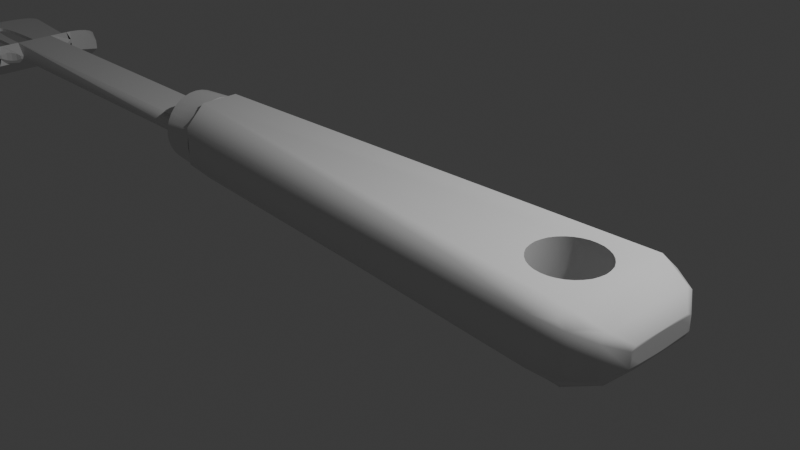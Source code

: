 # Source: espatula.blend  (saved by Blender 4.1.24; exported with 4.5.12 LTS)
import bpy
from mathutils import Matrix  # noqa: F401  (used for matrix-valued properties, if any)

bpy.ops.wm.read_factory_settings(use_empty=True)
scene = bpy.context.scene
scene.name = 'Scene'

# ---- collections
col_collection = bpy.data.collections.new('Collection'); scene.collection.children.link(col_collection)

# ---- world
world_world = bpy.data.worlds.new('World'); scene.world = world_world
world_world.use_nodes = True; world_world.node_tree.nodes.clear()
_N = world_world.node_tree.nodes; _L = world_world.node_tree.links
n0 = _N.new('ShaderNodeOutputWorld'); n0.name = 'World Output'; n0.location = (300, 300)
n1 = _N.new('ShaderNodeBackground'); n1.name = 'Background'; n1.location = (10, 300)
n1.inputs[0].default_value = (0.05088, 0.05088, 0.05088, 1.0)
_L.new(n1.outputs[0], n0.inputs[0])
n0.is_active_output = True
world_world.color = (0.05088, 0.05088, 0.05088)
world_world.use_sun_shadow = False
world_world.sun_shadow_jitter_overblur = 0.0

# ---- cameras
cam_camera = bpy.data.cameras.new('Camera')
cam_camera.clip_end = 100.0
cam_camera.ortho_scale = 7.314

# ---- lights
light_light = bpy.data.lights.new('Light', 'POINT')
light_light.transmission_factor = 0.0
light_light.energy = 1000.0
light_light.shadow_soft_size = 0.1
light_light.shadow_maximum_resolution = 0.006
light_light.use_absolute_resolution = True

# ---- meshes
me_cube_002 = bpy.data.meshes.new('Cube.002')
me_cube_002.from_pydata([(0.0991, -1.332, -4.061), (0.0991, 1.332, -4.061), (0.0991, 0.0, -4.061), (-2.428, -1.056, -4.061), (-2.428, 1.056, -4.061), (-2.453, -0.8294, -4.061), (-2.472, -0.5713, -4.061), (-2.484, -0.2912, -4.061), (-2.488, 0.0, -4.061), (-2.484, 0.2912, -4.061), (-2.472, 0.5713, -4.061), (-2.453, 0.8294, -4.061), (-2.428, 1.056, -3.681), (-2.428, -1.056, -3.681), (-2.453, 0.8294, -3.681), (-2.472, 0.5713, -3.681), (-2.484, 0.2912, -3.681), (-2.488, 0.0, -3.681), (-2.484, -0.2912, -3.681), (-2.472, -0.5713, -3.681), (-2.453, -0.8294, -3.681), (-2.137, -1.554, -4.061), (-2.397, -1.286, -4.061), (-2.18, -1.553, -4.061), (-2.224, -1.54, -4.061), (-2.266, -1.517, -4.061), (-2.304, -1.485, -4.061), (-2.338, -1.443, -4.061), (-2.365, -1.395, -4.061), (-2.385, -1.342, -4.061), (-2.397, -1.286, -3.681), (-2.137, -1.554, -3.681), (-2.385, -1.342, -3.681), (-2.365, -1.395, -3.681), (-2.338, -1.443, -3.681), (-2.304, -1.485, -3.681), (-2.266, -1.517, -3.681), (-2.224, -1.54, -3.681), (-2.18, -1.553, -3.681), (-2.397, 1.286, -4.061), (-2.137, 1.554, -4.061), (-2.385, 1.342, -4.061), (-2.365, 1.395, -4.061), (-2.338, 1.443, -4.061), (-2.304, 1.485, -4.061), (-2.266, 1.517, -4.061), (-2.224, 1.54, -4.061), (-2.18, 1.553, -4.061), (-2.137, 1.554, -3.681), (-2.397, 1.286, -3.681), (-2.18, 1.553, -3.681), (-2.224, 1.54, -3.681), (-2.266, 1.517, -3.681), (-2.304, 1.485, -3.681), (-2.338, 1.443, -3.681), (-2.365, 1.395, -3.681), (-2.385, 1.342, -3.681), (0.09748, -1.344, -4.059), (5.684, 0.4792, -3.759e-07), (0.09748, -1.344, -3.214), (5.696, 0.2309, 3.377), (0.09748, 1.344, -4.059), (5.199, 0.4422, -1.187e-07), (0.09748, 1.344, -3.214), (5.684, 0.4792, -3.759e-07), (0.9883, -0.5695, -1.0), (5.684, 0.47, 0.6673), (0.9883, -0.5695, 1.056), (5.696, 0.4732, 1.648), (0.9883, 0.5695, -1.0), (5.199, 0.4337, 0.6158), (0.9883, 0.5695, 1.056), (5.199, 0.4422, -1.187e-07), (0.5487, 1.206, -2.529), (5.684, 0.4428, 1.309), (0.3917, 0.0, -1.626), (5.684, 0.47, 0.6673), (0.5487, -1.206, -2.529), (5.199, 0.4086, 1.208), (0.09748, 0.0, -3.68), (5.696, 0.4732, -1.648), (5.684, 0.3985, 1.9), (5.696, 0.2309, -3.377), (5.199, 0.3677, 1.754), (5.199, 0.4337, 0.6158), (5.684, 0.3389, 2.419), (5.696, -0.4732, 1.648), (5.199, 0.3127, 2.232), (5.684, 0.4428, 1.309), (5.199, 0.4086, 1.208), (5.684, 0.2663, 2.844), (5.696, -0.2309, 3.377), (5.199, 0.2457, 2.624), (5.684, 0.1834, 3.16), (5.696, -0.2309, -3.377), (5.199, 0.1692, 2.916), (5.684, 0.3985, 1.9), (5.684, 0.0935, 3.355), (5.696, -0.4732, -1.648), (5.199, 0.08627, 3.096), (5.199, 0.3677, 1.754), (5.684, 9.7e-10, 3.421), (11.44, 0.6699, 2.778), (5.684, 0.3389, 2.419), (5.199, 2.047e-09, 3.156), (5.684, -0.0935, 3.355), (11.44, 0.6699, -2.778), (5.199, -0.08627, 3.096), (5.199, 0.3127, 2.232), (5.684, -0.1834, 3.16), (11.44, -0.6699, 2.778), (5.684, 0.2663, 2.844), (5.199, -0.1692, 2.916), (5.684, -0.2663, 2.844), (5.199, 0.2457, 2.624), (5.199, -0.2457, 2.624), (11.44, -0.6699, -2.778), (5.684, -0.3389, 2.419), (11.54, 0.7745, 1.716), (5.199, -0.3127, 2.232), (5.684, 0.1834, 3.16), (5.684, -0.3985, 1.9), (5.199, 0.1692, 2.916), (5.199, -0.3677, 1.754), (11.17, 0.8131, 1.887), (5.684, 0.0935, 3.355), (5.684, -0.4428, 1.309), (5.199, -0.4086, 1.208), (11.44, 0.7752, 2.076), (5.684, -0.47, 0.6673), (11.17, 0.8131, -1.887), (5.199, -0.4337, 0.6158), (5.199, 0.08627, 3.096), (5.684, -0.4792, -3.759e-07), (5.684, 9.7e-10, 3.421), (5.199, -0.4422, -1.187e-07), (11.54, 0.7745, -1.716), (11.44, 0.7752, -2.076), (5.684, -0.47, -0.6673), (5.199, 2.047e-09, 3.156), (5.199, -0.4337, -0.6158), (5.684, -0.0935, 3.355), (5.684, -0.4428, -1.309), (5.199, -0.4086, -1.208), (11.17, -0.8131, 1.887), (5.199, -0.08627, 3.096), (5.684, -0.3985, -1.9), (5.199, -0.3677, -1.754), (11.54, -0.7745, 1.716), (5.684, -0.3389, -2.419), (11.44, -0.7752, 2.076), (5.684, -0.1834, 3.16), (5.199, -0.3127, -2.232), (11.54, -0.7745, -1.716), (5.684, -0.2663, -2.844), (5.199, -0.2457, -2.624), (5.199, -0.1692, 2.916), (5.684, -0.1834, -3.16), (11.17, -0.8131, -1.887), (5.199, -0.1692, -2.916), (5.684, -0.2663, 2.844), (5.684, -0.0935, -3.355), (11.44, -0.7752, -2.076), (5.199, -0.08627, -3.096), (5.199, -0.2457, 2.624), (5.684, 9.7e-10, -3.421), (11.94, 0.4248, 0.5792), (5.684, -0.3389, 2.419), (5.199, 2.047e-09, -3.156), (5.684, 0.0935, -3.355), (11.79, 0.644, 1.273), (5.199, -0.3127, 2.232), (5.199, 0.08627, -3.096), (5.684, 0.1834, -3.16), (11.94, 0.3616, 0.8133), (5.199, 0.1692, -2.916), (5.684, -0.3985, 1.9), (5.684, 0.2663, -2.844), (5.199, -0.3677, 1.754), (5.199, 0.2457, -2.624), (11.79, 0.5542, 1.83), (5.684, -0.4428, 1.309), (5.684, 0.3389, -2.419), (5.199, 0.3127, -2.232), (11.94, 0.3616, -0.8133), (5.684, 0.3985, -1.9), (5.199, -0.4086, 1.208), (11.79, 0.5542, -1.83), (5.199, 0.3677, -1.754), (5.684, 0.4428, -1.309), (5.684, -0.47, 0.6673), (5.199, 0.4086, -1.208), (11.79, 0.644, -1.273), (5.199, -0.4337, 0.6158), (5.684, 0.47, -0.6673), (11.94, 0.4248, -0.5792), (5.199, 0.4337, -0.6158), (11.94, -0.3616, 0.8133), (5.684, -0.4792, -3.759e-07), (11.79, -0.5542, 1.83), (5.199, -0.4422, -1.187e-07), (5.684, -0.47, -0.6673), (11.79, -0.644, 1.273), (11.94, -0.4248, 0.5792), (5.199, -0.4337, -0.6158), (5.684, -0.4428, -1.309), (11.94, -0.4248, -0.5792), (11.79, -0.644, -1.273), (5.199, -0.4086, -1.208), (11.94, -0.3616, -0.8133), (5.684, -0.3985, -1.9), (11.79, -0.5542, -1.83), (5.199, -0.3677, -1.754), (10.54, 1.12e-09, 2.876), (5.684, -0.3389, -2.419), (10.55, -0.07776, 2.876), (5.199, -0.3127, -2.232), (10.55, 0.07776, 2.876), (5.684, -0.2663, -2.844), (5.199, -0.2457, -2.624), (10.61, -0.2215, 2.87), (5.684, -0.1834, -3.16), (10.57, -0.1525, 2.873), (5.199, -0.1692, -2.916), (10.57, 0.1525, 2.873), (5.684, -0.0935, -3.355), (10.61, 0.2215, 2.87), (5.199, -0.08627, -3.096), (10.86, -0.3914, 2.843), (5.684, 9.7e-10, -3.421), (10.86, 0.3914, 2.843), (5.199, 2.047e-09, -3.156), (10.79, -0.3686, 2.851), (5.684, 0.0935, -3.355), (10.72, -0.3316, 2.858), (5.199, 0.08627, -3.096), (10.66, -0.2819, 2.864), (10.66, 0.2819, 2.864), (5.684, 0.1834, -3.16), (5.199, 0.1692, -2.916), (10.72, 0.3316, 2.858), (10.79, 0.3686, 2.851), (5.684, 0.2663, -2.844), (5.199, 0.2457, -2.624), (11.02, -0.3916, 2.827), (5.684, 0.3389, -2.419), (11.02, 0.3916, 2.827), (5.199, 0.3127, -2.232), (11.34, 1.118e-09, 2.794), (11.33, -0.07798, 2.795), (5.684, 0.3985, -1.9), (5.199, 0.3677, -1.754), (11.33, 0.07798, 2.795), (11.27, -0.222, 2.801), (5.684, 0.4428, -1.309), (11.31, -0.153, 2.797), (5.199, 0.4086, -1.208), (11.31, 0.153, 2.797), (5.684, 0.47, -0.6673), (11.27, 0.222, 2.801), (5.199, 0.4337, -0.6158), (11.09, -0.369, 2.819), (11.16, -0.3322, 2.812), (11.22, -0.2825, 2.806), (11.22, 0.2825, 2.806), (11.16, 0.3322, 2.812), (11.09, 0.369, 2.819), (10.94, 0.3991, 2.835), (10.94, -0.3991, 2.835), (10.46, 9.661e-10, -2.885), (10.47, -0.0939, -2.884), (10.47, 0.0939, -2.884), (10.54, -0.2673, -2.877), (10.5, -0.1842, -2.881), (10.5, 0.1842, -2.881), (10.54, 0.2673, -2.877), (10.85, -0.4715, -2.845), (10.85, 0.4715, -2.845), (10.76, -0.4443, -2.854), (10.67, -0.3999, -2.863), (10.6, -0.3402, -2.87), (10.6, 0.3402, -2.87), (10.67, 0.3999, -2.863), (10.76, 0.4443, -2.854), (11.04, -0.4712, -2.826), (11.04, 0.4712, -2.826), (11.42, 9.688e-10, -2.786), (11.41, -0.09363, -2.787), (11.41, 0.09363, -2.787), (11.34, -0.2667, -2.794), (11.39, -0.1837, -2.789), (11.39, 0.1837, -2.789), (11.34, 0.2667, -2.794), (11.13, -0.4438, -2.816), (11.21, -0.3993, -2.808), (11.28, -0.3395, -2.8), (11.28, 0.3395, -2.8), (11.21, 0.3993, -2.808), (11.13, 0.4438, -2.816), (10.94, 0.4806, -2.835), (10.94, -0.4806, -2.835), (5.684, 0.4792, -3.759e-07), (5.684, 9.7e-10, 3.421), (5.684, -0.4792, -3.759e-07), (5.684, 9.7e-10, -3.421), (5.199, -0.08627, -3.096), (5.199, 2.047e-09, -3.156), (5.199, 2.047e-09, -3.156), (5.199, -0.2457, -2.624), (5.199, -0.1692, -2.916), (5.199, -0.4422, -1.187e-07), (5.199, -0.4422, -1.187e-07), (5.199, -0.4337, -0.6158), (5.199, -0.4086, -1.208), (5.199, -0.3677, -1.754), (5.199, -0.3127, -2.232), (5.199, 0.08627, -3.096), (5.199, 0.1692, -2.916), (5.199, 0.2457, -2.624), (5.199, 0.3127, -2.232), (5.199, 0.3677, -1.754), (5.199, 0.4086, -1.208), (5.199, -0.4337, 0.6158), (5.199, 0.4337, 0.6158), (5.199, 0.4422, -1.187e-07), (5.199, 0.4337, -0.6158), (5.199, -0.3677, 1.754), (5.199, -0.3127, 2.232), (5.199, 0.3127, 2.232), (5.199, 0.3677, 1.754), (5.199, -0.08627, 3.096), (5.199, 2.047e-09, 3.156), (5.199, 2.047e-09, 3.156), (5.199, 0.08627, 3.096), (5.199, -0.1692, 2.916), (5.199, 0.1692, 2.916), (5.199, -0.2457, 2.624), (5.199, 0.2457, 2.624), (5.199, -0.4086, 1.208), (5.199, 0.4086, 1.208), (10.08, 0.6457, -2.385), (10.08, -0.6457, 2.385), (11.64, -0.6549, 1.906), (11.64, 0.6549, -1.906), (5.696, 0.1645, -2.406), (5.696, 0.2929, -2.091), (5.696, 0.3371, -1.174), (5.696, -0.2929, 2.091), (5.696, 0.2929, 2.091), (5.696, -0.2929, -2.091), (5.696, 0.0, -2.81), (5.696, 0.0, 0.0), (5.696, 0.0, 2.81), (11.94, -0.3715, 0.5951), (11.94, -0.2771, 0.6232), (11.94, -9.706e-08, 0.7057), (11.94, 0.3985, 2.659e-08), (11.94, 0.3715, -0.5951), (11.94, 0.2771, -0.6232), (11.94, -0.2771, -0.6232), (11.94, 6.726e-08, -0.7057), (11.94, -0.3985, 8.87e-08), (11.94, 0.2771, 0.6232), (0.988, -0.2549, 1.057), (0.988, 0.2549, 1.057), (5.199, 0.3155, 0.1573), (5.199, 0.2549, 1.057), (5.199, 0.2549, -0.59), (5.199, 0.3155, -0.1573), (5.199, 0.334, -1.002), (5.199, -0.2549, 1.057), (5.199, -0.3155, 0.1573), (5.199, -0.334, 1.002), (5.199, -0.3155, -0.1573), (5.199, -0.2549, -0.59), (0.988, -0.2551, 1.055), (0.988, 0.2551, 1.055), (0.9883, 0.255, 1.056), (0.9883, 0.5115, 1.056), (0.9883, -0.5115, 1.056), (0.9883, -0.255, 1.056), (1.242, 0.3155, -0.1573), (0.9883, 0.5695, -0.175), (0.9883, 0.5695, 0.175), (1.242, 0.3155, 0.1573), (0.9883, -0.5695, -0.175), (1.242, -0.3155, -0.1573), (0.9883, -0.5695, 0.175), (1.242, -0.3155, 0.1573), (1.242, 0.2549, -0.59), (0.9883, 0.4758, -0.844), (0.9883, -0.4758, -0.844), (1.242, -0.2549, -0.59), (1.013, -0.5445, 0.1732), (1.211, -0.3468, 0.1594), (1.211, -0.3468, -0.1594), (1.013, -0.5445, -0.1732), (1.047, -0.4797, -0.3911), (1.092, -0.4254, -0.4575), (1.014, -0.5416, -0.1877), (1.146, -0.3808, -0.3843), (1.208, -0.3477, -0.1741), (1.014, -0.5416, 0.1877), (1.047, -0.4797, 0.3911), (1.078, -0.4424, 0.4368), (1.184, -0.3608, 0.257), (1.208, -0.3477, 0.1741), (1.092, -0.4254, 0.4131), (1.146, -0.3808, 0.3208), (0.0991, 1.332, -4.053), (0.09748, 1.333, -4.059), (0.09748, 1.333, -3.681), (0.09748, 0.0, -3.681), (0.0991, 0.0, -4.053), (0.0991, -1.332, -4.053), (0.09748, -1.333, -4.059), (0.09748, -1.333, -3.681), (-1.176, 0.2696, -4.061), (-1.363, 0.2721, -4.061), (-0.9891, 0.5279, -4.061), (-0.9891, 0.2721, -4.061), (-0.8092, 0.2795, -4.061), (-0.8092, 0.5205, -4.061), (-0.6435, 0.2916, -4.061), (-0.6435, 0.5084, -4.061), (-0.379, 0.3276, -4.061), (-0.379, 0.4724, -4.061), (-0.2904, 0.4499, -4.061), (-0.2714, 0.368, -4.061), (-0.2614, 0.411, -4.061), (-0.2614, 0.389, -4.061), (-0.2714, 0.432, -4.061), (-0.2904, 0.3501, -4.061), (-0.4982, 0.4922, -4.061), (-0.4982, 0.3078, -4.061), (-2.05, 0.4529, -4.061), (-1.972, 0.3273, -4.061), (-1.973, 0.4724, -4.061), (-1.854, 0.4922, -4.061), (-1.854, 0.3078, -4.061), (-1.709, 0.2916, -4.061), (-1.709, 0.5084, -4.061), (-1.543, 0.2795, -4.061), (-1.543, 0.5205, -4.061), (-1.363, 0.5279, -4.061), (-1.176, 0.5304, -4.061), (-2.091, 0.3917, -4.061), (-2.091, 0.389, -4.061), (-2.055, 0.3483, -4.061), (-2.062, 0.3501, -4.061), (-2.081, 0.368, -4.061), (-2.091, 0.411, -4.061), (-2.081, 0.432, -4.061), (-2.062, 0.4499, -4.061), (-1.973, 0.3276, -4.061), (-2.091, 0.411, -3.681), (-2.091, 0.3917, -3.681), (-2.081, 0.432, -3.681), (-2.055, 0.3483, -3.681), (-2.05, 0.4529, -3.681), (-2.062, 0.4499, -3.681), (-1.973, 0.3276, -3.681), (-1.972, 0.3273, -3.681), (-2.091, 0.389, -3.681), (-2.062, 0.3501, -3.681), (-2.081, 0.368, -3.681), (-1.176, 0.2696, -3.681), (-1.363, 0.2721, -3.681), (-0.9891, 0.5279, -3.681), (-0.9891, 0.2721, -3.681), (-0.8092, 0.2795, -3.681), (-0.8092, 0.5205, -3.681), (-0.6435, 0.2916, -3.681), (-0.6435, 0.5084, -3.681), (-0.379, 0.3276, -3.681), (-0.379, 0.4724, -3.681), (-0.2904, 0.4499, -3.681), (-0.2714, 0.368, -3.681), (-0.2614, 0.411, -3.681), (-0.2614, 0.389, -3.681), (-0.2714, 0.432, -3.681), (-0.2904, 0.3501, -3.681), (-0.4982, 0.4922, -3.681), (-0.4982, 0.3078, -3.681), (-1.973, 0.4724, -3.681), (-1.854, 0.3078, -3.681), (-1.854, 0.4922, -3.681), (-1.709, 0.2916, -3.681), (-1.543, 0.2795, -3.681), (-1.543, 0.5205, -3.681), (-1.363, 0.5279, -3.681), (-1.176, 0.5304, -3.681), (-1.709, 0.5084, -3.681), (-2.091, 0.789, -4.061), (-2.091, 0.811, -4.061), (-2.062, 0.7501, -4.061), (-2.081, 0.768, -4.061), (-2.081, 0.832, -4.061), (-2.062, 0.8499, -4.061), (-1.854, 0.7078, -4.061), (-1.854, 0.8922, -4.061), (-1.973, 0.7276, -4.061), (-1.973, 0.8724, -4.061), (-1.709, 0.6916, -4.061), (-1.709, 0.9084, -4.061), (-1.543, 0.6795, -4.061), (-1.543, 0.9205, -4.061), (-0.9891, 0.9279, -4.061), (-1.176, 0.9304, -4.061), (-1.363, 0.9279, -4.061), (-1.363, 0.6721, -4.061), (-0.8092, 0.9205, -4.061), (-1.104, 0.6706, -4.061), (-1.176, 0.6696, -4.061), (-0.9891, 0.6721, -4.061), (-0.9481, 0.6738, -4.061), (-0.6435, 0.9084, -4.061), (-0.8092, 0.6795, -4.061), (-0.4982, 0.8922, -4.061), (-0.6435, 0.6916, -4.061), (-0.4982, 0.7078, -4.061), (-0.379, 0.8724, -4.061), (-0.379, 0.7276, -4.061), (-0.2714, 0.832, -4.061), (-0.2904, 0.8499, -4.061), (-0.2904, 0.7501, -4.061), (-0.2614, 0.789, -4.061), (-0.2614, 0.811, -4.061), (-0.2714, 0.768, -4.061), (-2.091, 0.789, -3.681), (-2.091, 0.811, -3.681), (-2.062, 0.7501, -3.681), (-2.081, 0.768, -3.681), (-2.081, 0.832, -3.681), (-2.062, 0.8499, -3.681), (-1.973, 0.7276, -3.681), (-1.973, 0.8724, -3.681), (-1.709, 0.6916, -3.681), (-1.709, 0.9084, -3.681), (-1.854, 0.7078, -3.681), (-1.854, 0.8922, -3.681), (-1.543, 0.9205, -3.681), (-1.543, 0.6795, -3.681), (-1.363, 0.9279, -3.681), (-1.363, 0.6721, -3.681), (-0.8092, 0.9205, -3.681), (-0.9891, 0.9279, -3.681), (-1.176, 0.9304, -3.681), (-1.104, 0.6706, -3.681), (-1.176, 0.6696, -3.681), (-0.9891, 0.6721, -3.681), (-0.9484, 0.6738, -3.681), (-0.6435, 0.9084, -3.681), (-0.8092, 0.6795, -3.681), (-0.4982, 0.8922, -3.681), (-0.6435, 0.6916, -3.681), (-0.4982, 0.7078, -3.681), (-0.379, 0.8724, -3.681), (-0.379, 0.7276, -3.681), (-0.2714, 0.832, -3.681), (-0.2904, 0.8499, -3.681), (-0.2904, 0.7501, -3.681), (-0.2614, 0.789, -3.681), (-0.2614, 0.811, -3.681), (-0.2714, 0.768, -3.681), (-1.826, 0.09531, -4.061), (-1.709, 0.1084, -4.061), (-1.543, 0.1205, -4.061), (-0.9891, 0.1279, -4.061), (-1.176, 0.1304, -4.061), (-1.363, 0.1279, -4.061), (-0.8092, 0.1205, -4.061), (-0.2714, 0.03204, -4.061), (-0.2614, 0.0, -4.061), (-0.2614, 0.01104, -4.061), (-0.2904, 0.0499, -4.061), (-0.6435, 0.1084, -4.061), (-0.4982, 0.0922, -4.061), (-0.379, 0.07244, -4.061), (-1.826, -0.09531, -4.061), (-1.543, -0.1205, -4.061), (-1.363, -0.1279, -4.061), (-1.176, -0.1304, -4.061), (-0.9891, -0.1279, -4.061), (-0.2714, -0.03204, -4.061), (-0.2614, -0.01104, -4.061), (-0.6435, -0.1084, -4.061), (-0.4982, -0.0922, -4.061), (-0.379, -0.07244, -4.061), (-0.2904, -0.0499, -4.061), (-0.8092, -0.1205, -4.061), (-1.709, -0.1084, -4.061), (-1.844, -0.09335, -4.061), (-1.854, -0.0922, -4.061), (-1.876, -0.08859, -4.061), (-1.953, -0.07579, -4.061), (-2.091, 0.0, -4.061), (-2.091, -0.01104, -4.061), (-2.062, -0.0499, -4.061), (-1.973, -0.07244, -4.061), (-2.081, -0.03204, -4.061), (-2.091, 0.01104, -4.061), (-2.081, 0.03204, -4.061), (-2.062, 0.0499, -4.061), (-1.953, 0.07579, -4.061), (-1.973, 0.07244, -4.061), (-1.876, 0.08859, -4.061), (-1.844, 0.09335, -4.061), (-1.854, 0.0922, -4.061), (-1.826, 0.09531, -3.681), (-1.844, 0.09335, -3.681), (-1.876, 0.08859, -3.681), (-1.854, 0.0922, -3.681), (-1.953, 0.07579, -3.681), (-2.091, 0.01104, -3.681), (-2.091, 0.0, -3.681), (-2.081, 0.03204, -3.681), (-2.062, 0.0499, -3.681), (-1.973, 0.07244, -3.681), (-2.091, -0.01104, -3.681), (-2.062, -0.0499, -3.681), (-1.953, -0.07579, -3.681), (-1.973, -0.07244, -3.681), (-2.081, -0.03204, -3.681), (-1.876, -0.08859, -3.681), (-1.854, -0.0922, -3.681), (-1.844, -0.09335, -3.681), (-1.826, -0.09531, -3.681), (-1.709, 0.1084, -3.681), (-1.543, 0.1205, -3.681), (-0.9891, 0.1279, -3.681), (-1.176, 0.1304, -3.681), (-1.363, 0.1279, -3.681), (-0.8092, 0.1205, -3.681), (-0.2714, 0.03204, -3.681), (-0.2614, 0.0, -3.681), (-0.2614, 0.01104, -3.681), (-0.2904, 0.0499, -3.681), (-0.6435, 0.1084, -3.681), (-0.4982, 0.0922, -3.681), (-0.379, 0.07244, -3.681), (-1.543, -0.1205, -3.681), (-1.363, -0.1279, -3.681), (-1.176, -0.1304, -3.681), (-0.9891, -0.1279, -3.681), (-0.2714, -0.03204, -3.681), (-0.2614, -0.01104, -3.681), (-0.6435, -0.1084, -3.681), (-0.4982, -0.0922, -3.681), (-0.379, -0.07244, -3.681), (-0.2904, -0.0499, -3.681), (-0.8092, -0.1205, -3.681), (-1.709, -0.1084, -3.681), (-2.05, -0.4529, -4.061), (-1.972, -0.3273, -4.061), (-1.973, -0.4724, -4.061), (-1.709, -0.2916, -4.061), (-1.854, -0.3078, -4.061), (-1.854, -0.4922, -4.061), (-1.543, -0.2795, -4.061), (-1.709, -0.5084, -4.061), (-1.543, -0.5205, -4.061), (-1.363, -0.5279, -4.061), (-1.363, -0.2721, -4.061), (-1.176, -0.5304, -4.061), (-1.176, -0.2696, -4.061), (-0.9891, -0.5279, -4.061), (-0.8092, -0.5205, -4.061), (-0.9891, -0.2721, -4.061), (-0.379, -0.3276, -4.061), (-0.2904, -0.3501, -4.061), (-0.2714, -0.368, -4.061), (-0.2614, -0.389, -4.061), (-0.2614, -0.411, -4.061), (-0.2714, -0.432, -4.061), (-0.2904, -0.4499, -4.061), (-0.8092, -0.2795, -4.061), (-0.6435, -0.5084, -4.061), (-0.4982, -0.3078, -4.061), (-0.379, -0.4724, -4.061), (-0.6435, -0.2916, -4.061), (-0.4982, -0.4922, -4.061), (-2.055, -0.3483, -4.061), (-2.091, -0.3917, -4.061), (-2.081, -0.432, -4.061), (-2.091, -0.411, -4.061), (-2.062, -0.4499, -4.061), (-1.973, -0.3276, -4.061), (-2.091, -0.389, -4.061), (-2.062, -0.3501, -4.061), (-2.081, -0.368, -4.061), (-2.091, -0.389, -3.681), (-2.091, -0.3917, -3.681), (-2.062, -0.3501, -3.681), (-2.055, -0.3483, -3.681), (-2.081, -0.368, -3.681), (-2.081, -0.432, -3.681), (-2.091, -0.411, -3.681), (-2.062, -0.4499, -3.681), (-2.05, -0.4529, -3.681), (-1.972, -0.3273, -3.681), (-1.973, -0.3276, -3.681), (-1.973, -0.4724, -3.681), (-1.854, -0.3078, -3.681), (-1.854, -0.4922, -3.681), (-1.709, -0.2916, -3.681), (-1.709, -0.5084, -3.681), (-1.543, -0.5205, -3.681), (-1.543, -0.2795, -3.681), (-1.363, -0.2721, -3.681), (-1.363, -0.5279, -3.681), (-1.176, -0.5304, -3.681), (-0.9891, -0.5279, -3.681), (-0.379, -0.3276, -3.681), (-0.2904, -0.3501, -3.681), (-0.2714, -0.368, -3.681), (-0.2614, -0.389, -3.681), (-0.2614, -0.411, -3.681), (-0.2714, -0.432, -3.681), (-0.2904, -0.4499, -3.681), (-1.176, -0.2696, -3.681), (-0.8092, -0.5205, -3.681), (-0.9891, -0.2721, -3.681), (-0.4982, -0.3078, -3.681), (-0.379, -0.4724, -3.681), (-0.8092, -0.2795, -3.681), (-0.6435, -0.5084, -3.681), (-0.6435, -0.2916, -3.681), (-0.4982, -0.4922, -3.681), (-2.091, -0.811, -4.061), (-2.081, -0.832, -4.061), (-2.091, -0.789, -4.061), (-2.062, -0.7501, -4.061), (-2.062, -0.8499, -4.061), (-2.081, -0.768, -4.061), (-1.973, -0.8724, -4.061), (-1.973, -0.7276, -4.061), (-1.854, -0.7078, -4.061), (-1.854, -0.8922, -4.061), (-1.709, -0.9084, -4.061), (-1.709, -0.6916, -4.061), (-1.543, -0.9205, -4.061), (-1.363, -0.9279, -4.061), (-1.363, -0.6721, -4.061), (-0.8092, -0.9205, -4.061), (-0.9891, -0.9279, -4.061), (-1.176, -0.9304, -4.061), (-1.543, -0.6795, -4.061), (-0.2904, -0.7501, -4.061), (-0.2714, -0.768, -4.061), (-0.2614, -0.811, -4.061), (-0.2614, -0.789, -4.061), (-1.176, -0.6696, -4.061), (-1.104, -0.6706, -4.061), (-0.9891, -0.6721, -4.061), (-0.6435, -0.9084, -4.061), (-0.9481, -0.6738, -4.061), (-0.379, -0.7276, -4.061), (-0.2714, -0.832, -4.061), (-0.2904, -0.8499, -4.061), (-0.4982, -0.7078, -4.061), (-0.379, -0.8724, -4.061), (-0.8092, -0.6795, -4.061), (-0.4982, -0.8922, -4.061), (-0.6435, -0.6916, -4.061), (-2.091, -0.811, -3.681), (-2.081, -0.832, -3.681), (-2.091, -0.789, -3.681), (-2.062, -0.7501, -3.681), (-2.081, -0.768, -3.681), (-2.062, -0.8499, -3.681), (-1.973, -0.8724, -3.681), (-1.854, -0.7078, -3.681), (-1.854, -0.8922, -3.681), (-1.973, -0.7276, -3.681), (-1.709, -0.9084, -3.681), (-1.709, -0.6916, -3.681), (-1.543, -0.6795, -3.681), (-1.543, -0.9205, -3.681), (-0.9891, -0.9279, -3.681), (-1.176, -0.9304, -3.681), (-1.363, -0.9279, -3.681), (-1.363, -0.6721, -3.681), (-0.8092, -0.9205, -3.681), (-1.176, -0.6696, -3.681), (-1.104, -0.6706, -3.681), (-0.9891, -0.6721, -3.681), (-0.6435, -0.9084, -3.681), (-0.9484, -0.6738, -3.681), (-0.8092, -0.6795, -3.681), (-0.4982, -0.8922, -3.681), (-0.6435, -0.6916, -3.681), (-0.4982, -0.7078, -3.681), (-0.379, -0.8724, -3.681), (-0.379, -0.7276, -3.681), (-0.2714, -0.832, -3.681), (-0.2904, -0.8499, -3.681), (-0.2904, -0.7501, -3.681), (-0.2714, -0.768, -3.681), (-0.2614, -0.811, -3.681), (-0.2614, -0.789, -3.681), (0.3917, 1.254, -1.159), (0.9538, 0.6194, 0.9682), (0.5487, 1.206, -1.637), (0.4601, 1.21, -0.7695), (0.5614, 1.114, -0.3175), (0.6857, 0.9733, 0.153), (0.821, 0.8029, 0.5961), (0.9538, -0.6194, 0.9682), (0.3917, -1.254, -1.159), (0.5487, -1.206, -1.637), (0.821, -0.8029, 0.5961), (0.6857, -0.9733, 0.153), (0.5614, -1.114, -0.3175), (0.4601, -1.21, -0.7695), (0.4601, 0.0, -1.236), (0.5614, 1.192e-07, -0.7844), (0.6857, -5.96e-08, -0.3139), (0.821, 0.0, 0.5961), (0.9538, 0.0, 0.9682), (0.6857, -0.7007, 0.153), (0.09748, -1.332, -3.214), (0.5614, -0.815, -0.3175), (0.4601, -0.9135, -0.7695), (0.3917, -0.9868, -1.159), (0.821, -0.5819, 0.5961), (0.5614, 0.8465, -0.3175), (0.6857, 0.7433, 0.153), (0.821, 0.6377, 0.5961), (0.4601, 0.9374, -0.7695), (0.3917, 1.007, -1.159)], [], [(514, 515, 419, 445, 512), (512, 445, 444, 443, 441, 438, 437, 435, 4, 39, 41, 42, 43, 44, 45, 46, 47, 40, 1, 2, 573, 574, 572, 575, 578, 577, 576, 571, 568, 569, 570, 567, 566, 565, 436, 439, 440, 442, 418, 417, 420, 421, 423, 434, 425, 432, 428, 430, 429, 431, 427, 426, 433, 424, 422, 419, 515, 517, 519, 520, 522, 525, 528, 526, 527, 523, 524, 521, 518, 516, 511, 507, 508, 509, 506, 504, 500, 502, 498, 497, 494, 493, 496, 495, 501, 499, 503, 505, 510, 513), (2, 413, 414, 0), (657, 654, 579, 591, 580, 581, 582, 583, 590, 586, 587, 588, 589, 584, 585, 573, 2, 0, 21, 23, 24, 25, 26, 27, 28, 29, 22, 3, 653, 655, 658, 660, 661, 662, 664, 753, 752, 743, 747, 740, 737, 736, 732, 734, 731, 729, 730, 733, 735, 738, 739, 741, 742, 746, 745, 744, 755, 763, 761, 759, 758, 750, 751, 749, 748, 757, 760, 764, 762, 756, 666, 667, 677, 681, 679, 675, 674, 673, 672, 671, 670, 669, 678, 680, 676, 668, 665, 663, 659, 656), (753, 664, 666, 756, 754), (410, 409, 1, 40, 48, 411), (4, 12, 49, 39), (1, 409, 413, 2), (686, 653, 3, 5, 683, 685, 684), (687, 682, 592, 579, 654), (6, 594, 593, 592, 682, 689, 690, 688, 683, 5), (594, 6, 7, 595), (599, 595, 7, 8, 596, 597, 600, 598), (601, 596, 8, 9, 604, 605, 603, 602), (10, 606, 604, 9), (608, 606, 10, 11, 446, 447, 450, 449, 448, 607), (607, 448, 454, 436, 565), (451, 446, 11, 4, 435, 453, 452), (460, 459, 12, 14, 456, 455, 457), (609, 462, 461, 458, 610), (612, 610, 458, 464, 465, 463, 456, 14, 15, 611), (611, 15, 16, 613), (618, 613, 16, 17, 615, 614, 616, 617), (619, 615, 17, 18, 621, 622, 620, 623), (18, 19, 624, 621), (693, 694, 626, 625, 624, 19, 20, 692, 691, 695), (20, 13, 699, 698, 696, 697, 692), (701, 700, 627, 626, 694), (12, 4, 11, 14), (14, 11, 10, 15), (15, 10, 9, 16), (16, 9, 8, 17), (17, 8, 7, 18), (18, 7, 6, 19), (19, 6, 5, 20), (20, 5, 3, 13), (415, 416, 31, 21, 0, 414), (21, 31, 38, 23), (23, 38, 37, 24), (24, 37, 36, 25), (25, 36, 35, 26), (26, 35, 34, 27), (27, 34, 33, 28), (28, 33, 32, 29), (29, 32, 30, 22), (48, 40, 47, 50), (50, 47, 46, 51), (51, 46, 45, 52), (52, 45, 44, 53), (53, 44, 43, 54), (54, 43, 42, 55), (55, 42, 41, 56), (56, 41, 39, 49), (22, 30, 13, 3), (416, 821, 79, 63, 61, 410, 411, 412), (61, 63, 801, 803, 73), (380, 388, 371, 370, 363, 375), (807, 828, 818, 819, 802), (73, 69, 65, 77), (73, 803, 802, 71, 69), (379, 67, 65), (387, 65, 69, 383), (69, 71, 378), (387, 379, 65), (385, 387, 383, 382, 390, 391), (69, 378, 383), (409, 410, 61, 73, 77, 57, 415, 414, 413), (77, 810, 809, 59, 57), (65, 67, 808, 810, 77), (58, 62, 70, 66), (66, 70, 78, 74), (74, 78, 83, 81), (81, 83, 87, 85), (85, 87, 92, 90), (90, 92, 95, 93), (93, 95, 99, 97), (97, 99, 104, 101), (101, 104, 107, 105), (105, 107, 112, 109), (109, 112, 115, 113), (113, 115, 119, 117), (117, 119, 123, 121), (121, 123, 127, 126), (126, 127, 131, 129), (129, 131, 135, 133), (133, 135, 140, 138), (138, 140, 143, 142), (142, 143, 147, 146), (146, 147, 152, 149), (149, 152, 155, 154), (154, 155, 159, 157), (157, 159, 163, 161), (161, 163, 168, 165), (165, 168, 172, 169), (169, 172, 175, 173), (173, 175, 179, 177), (177, 179, 183, 182), (182, 183, 188, 185), (185, 188, 191, 189), (307, 168, 163, 159, 155, 152, 147, 143, 140, 135, 310, 311, 312, 313, 314, 315, 308, 309, 305, 306), (135, 131, 127, 123, 119, 115, 112, 107, 104, 99, 95, 92, 87, 83, 78, 70, 62, 196, 191, 188, 183, 179, 175, 172, 168, 307, 316, 317, 318, 319, 320, 321, 325, 324, 323, 339, 329, 328, 337, 335, 333, 331, 332, 330, 334, 336, 327, 326, 338, 322, 310), (189, 191, 196, 194), (194, 196, 62, 58), (301, 58, 66, 74, 81, 85, 90, 93, 97, 101, 302, 125, 120, 111, 103, 96, 88, 76), (302, 101, 105, 109, 113, 117, 121, 126, 129, 133, 138, 142, 146, 149, 154, 157, 161, 165, 169, 173, 177, 182, 185, 189, 194, 58, 301, 258, 254, 250, 245, 242, 238, 233, 304, 225, 221, 218, 214, 210, 205, 201, 303, 190, 181, 176, 167, 160, 151, 141), (350, 82, 94, 349, 98, 347, 352, 91, 60, 348, 68, 346, 351, 344), (80, 82, 350, 344, 345, 346, 68), (60, 68, 348), (347, 98, 86, 91, 352), (94, 98, 349), (345, 344, 351, 346), (211, 207, 153, 162, 116), (244, 110, 261), (246, 266, 102), (266, 265, 102), (261, 110, 262), (262, 110, 263), (265, 264, 102), (264, 259, 102), (263, 110, 253), (253, 110, 255), (259, 257, 102), (257, 252, 102), (255, 110, 249), (252, 248, 102), (249, 110, 248), (248, 110, 102), (267, 246, 102), (60, 91, 102), (268, 110, 244), (110, 268, 228), (230, 267, 102), (241, 230, 102), (110, 228, 91), (228, 232, 91), (91, 241, 102), (91, 240, 241), (232, 234, 91), (234, 236, 91), (91, 237, 240), (91, 226, 237), (91, 236, 220), (91, 220, 222), (91, 224, 226), (91, 217, 224), (91, 222, 215), (91, 213, 217), (91, 215, 213), (300, 284, 116), (94, 82, 116), (299, 106, 285), (277, 106, 299), (116, 276, 300), (116, 278, 276), (82, 106, 277), (82, 277, 283), (116, 82, 278), (278, 82, 279), (82, 283, 282), (82, 282, 281), (279, 82, 280), (280, 82, 272), (82, 281, 275), (82, 275, 274), (272, 82, 273), (273, 82, 270), (271, 82, 274), (270, 82, 269), (269, 82, 271), (285, 106, 298), (284, 293, 116), (293, 294, 116), (298, 106, 297), (297, 106, 296), (294, 295, 116), (295, 289, 116), (296, 106, 292), (292, 106, 291), (289, 290, 116), (290, 287, 116), (291, 106, 288), (287, 286, 116), (288, 106, 286), (286, 106, 116), (148, 153, 207, 202), (170, 192, 136, 118), (106, 340, 130, 137), (91, 86, 341, 110), (158, 98, 94, 116, 162), (80, 68, 124, 130), (166, 356, 195), (195, 357, 184), (184, 357, 195, 356, 166, 362, 174, 197, 354, 355, 360, 358), (174, 362, 166), (203, 353, 197), (206, 361, 203), (209, 359, 206), (197, 353, 203, 361, 206, 359, 209, 184, 358, 360, 355, 354), (342, 199, 110, 150, 148), (343, 187, 106, 137, 136), (158, 144, 86, 98), (116, 106, 187, 211), (124, 128, 118), (130, 136, 137), (144, 148, 150), (158, 162, 153), (130, 124, 118, 136), (144, 158, 153, 148), (102, 110, 199, 180), (195, 184, 187, 192), (203, 197, 199, 202), (209, 206, 207, 211), (174, 166, 170, 180), (166, 195, 192, 170), (184, 209, 211, 187), (197, 174, 180, 199), (206, 203, 202, 207), (180, 170, 118, 128, 102), (285, 246, 267, 299), (298, 266, 246, 285), (266, 298, 297, 265), (265, 297, 296, 264), (264, 296, 292, 259), (259, 292, 291, 257), (257, 291, 288, 252), (248, 252, 288, 286), (249, 248, 286, 287), (255, 249, 287, 290), (253, 255, 290, 289), (263, 253, 289, 295), (294, 262, 263, 295), (293, 261, 262, 294), (261, 293, 284, 244), (268, 244, 284, 300), (228, 268, 300, 276), (232, 228, 276, 278), (232, 278, 279, 234), (234, 279, 280, 236), (236, 280, 272, 220), (220, 272, 273, 222), (222, 273, 270, 215), (269, 213, 215, 270), (271, 217, 213, 269), (274, 224, 217, 271), (275, 226, 224, 274), (281, 237, 226, 275), (282, 240, 237, 281), (283, 241, 240, 282), (241, 283, 277, 230), (299, 267, 230, 277), (76, 64, 301), (134, 302, 141), (303, 198, 190), (303, 201, 198), (239, 235, 231, 227, 223, 219, 216, 212, 208, 204, 200, 193, 186, 178, 372, 371, 373, 374, 367, 369, 251, 247, 243), (258, 301, 64), (254, 258, 64, 76, 88, 96, 103, 111, 120, 125, 134, 141, 151, 160, 167, 176, 181, 190, 198, 201, 205, 210, 214, 218, 221, 225, 229, 233, 238, 242, 245, 250), (124, 68, 60, 102, 128), (340, 106, 82, 80, 130), (150, 110, 341, 86, 144), (199, 342, 148, 202), (343, 136, 192, 187), (324, 72, 84, 323), (84, 89, 339, 323), (89, 100, 329, 339), (100, 108, 328, 329), (108, 114, 337, 328), (114, 122, 335, 337), (335, 122, 132, 333), (331, 333, 132, 139, 332), (332, 139, 145, 330), (330, 145, 156, 334), (334, 156, 164, 336), (336, 164, 171, 327), (327, 171, 178, 326), (178, 186, 338, 326), (338, 186, 193, 322), (193, 200, 311, 310, 322), (311, 200, 204, 312), (312, 204, 208, 313), (313, 208, 212, 314), (314, 212, 216, 315), (216, 219, 308, 315), (308, 219, 223, 309), (223, 227, 305, 309), (227, 231, 306, 305), (306, 231, 235, 316, 307), (235, 239, 317, 316), (239, 243, 318, 317), (243, 247, 319, 318), (319, 247, 251, 320), (320, 251, 256, 321), (256, 260, 325, 321), (260, 72, 324, 325), (145, 139, 132, 122, 114, 108, 100, 89, 84, 72, 260, 256, 251, 369, 368, 365, 366, 370, 372, 178, 171, 164, 156), (375, 363, 364, 376), (366, 364, 363, 370), (368, 367, 389, 381), (367, 368, 369), (370, 371, 372), (384, 365, 368, 381), (373, 371, 388, 386), (367, 374, 392, 389), (75, 79, 821, 824), (374, 373, 386, 392), (382, 383, 384, 381), (381, 389, 390, 382), (387, 385, 396, 393), (386, 388, 394, 395), (399, 396, 385, 391, 392, 386, 395, 401, 400, 398, 397), (389, 392, 391, 390), (406, 394, 388, 380, 379, 387, 393, 402, 403, 404, 407, 408, 405), (377, 384, 383, 378), (377, 376, 364, 366, 365, 384), (393, 396, 399, 402), (402, 399, 397, 403), (407, 404, 403, 397, 398), (407, 398, 400, 408), (405, 408, 400, 401, 406), (395, 394, 406, 401), (550, 548, 491, 468, 551), (553, 551, 468, 471, 473, 482, 475, 476, 480, 478, 479, 477, 481, 474, 483, 472, 470, 469, 466, 467, 488, 487, 485, 462, 609, 628, 629, 632, 631, 630, 633, 638, 639, 640, 637, 634, 636, 635, 412, 411, 48, 50, 51, 52, 53, 54, 55, 56, 49, 12, 459, 484, 486, 492, 489, 490, 491, 548, 549, 544, 542, 537, 539, 535, 531, 532, 529, 530, 533, 534, 536, 540, 538, 541, 543, 547, 546, 545, 552, 554, 557, 560, 559, 563, 562, 564, 561, 558, 556, 555), (712, 711, 785, 786, 788), (711, 710, 707, 706, 704, 702, 699, 13, 30, 32, 33, 34, 35, 36, 37, 38, 31, 416, 412, 635, 646, 645, 650, 649, 648, 647, 651, 644, 643, 642, 641, 652, 627, 700, 703, 705, 708, 709, 720, 722, 725, 727, 723, 713, 714, 715, 716, 717, 718, 719, 724, 728, 726, 721, 712, 788, 789, 791, 792, 794, 797, 798, 800, 799, 795, 796, 793, 790, 787, 783, 779, 780, 781, 778, 775, 773, 771, 770, 766, 765, 767, 769, 768, 774, 772, 776, 777, 782, 784, 785), (491, 445, 419, 468), (468, 419, 422, 471), (471, 422, 424, 473), (473, 424, 433, 482), (482, 433, 426, 475), (475, 426, 427, 476), (432, 425, 474, 481), (425, 434, 483, 474), (434, 423, 472, 483), (423, 421, 470, 472), (421, 420, 469, 470), (420, 417, 466, 469), (417, 418, 467, 466), (418, 442, 488, 467), (442, 440, 487, 488), (440, 439, 485, 487), (462, 485, 439, 436, 454, 461), (458, 461, 454, 448, 449, 464), (459, 460, 453, 435, 437, 484), (484, 437, 438, 486), (486, 438, 441, 492), (492, 441, 443, 489), (489, 443, 444, 490), (490, 444, 445, 491), (457, 452, 453, 460), (455, 451, 452, 457), (456, 463, 447, 446, 451, 455), (465, 450, 447, 463), (449, 450, 465, 464), (428, 432, 481, 477), (430, 428, 477, 479), (429, 430, 479, 478), (431, 429, 478, 480), (476, 427, 431, 480), (547, 508, 507, 546), (546, 507, 511, 545), (545, 511, 516, 552), (552, 516, 518, 554), (554, 518, 521, 557), (557, 521, 524, 560), (525, 522, 558, 561), (522, 520, 556, 558), (520, 519, 555, 556), (519, 517, 553, 555), (551, 553, 517, 515, 514, 550), (548, 550, 514, 512, 513, 549), (513, 510, 544, 549), (510, 505, 542, 544), (505, 503, 537, 542), (503, 499, 539, 537), (499, 501, 535, 539), (501, 495, 531, 535), (534, 498, 502, 536), (536, 502, 500, 540), (540, 500, 504, 538), (538, 504, 506, 541), (541, 506, 509, 543), (543, 509, 508, 547), (533, 497, 498, 534), (530, 494, 497, 533), (529, 493, 494, 530), (532, 496, 493, 529), (495, 496, 532, 531), (528, 525, 561, 564), (526, 528, 564, 562), (527, 526, 562, 563), (523, 527, 563, 559), (560, 524, 523, 559), (631, 569, 568, 630), (630, 568, 571, 633), (633, 571, 576, 638), (638, 576, 577, 639), (639, 577, 578, 640), (640, 578, 575, 637), (589, 588, 649, 650), (588, 587, 648, 649), (587, 586, 647, 648), (586, 590, 651, 647), (590, 583, 644, 651), (583, 582, 643, 644), (582, 581, 642, 643), (581, 580, 641, 642), (580, 591, 652, 641), (627, 652, 591, 579, 592, 593, 625, 626), (624, 625, 593, 594, 595, 599, 622, 621), (599, 598, 620, 622), (617, 603, 605, 618), (613, 618, 605, 604, 606, 608, 612, 611), (610, 612, 608, 607, 565, 566, 628, 609), (628, 566, 567, 629), (629, 567, 570, 632), (632, 570, 569, 631), (616, 602, 603, 617), (614, 601, 602, 616), (615, 619, 597, 596, 601, 614), (623, 600, 597, 619), (598, 600, 623, 620), (584, 589, 650, 645), (585, 584, 645, 646), (635, 636, 574, 573, 585, 646), (572, 574, 636, 634), (637, 575, 572, 634), (720, 665, 668, 722), (722, 668, 676, 725), (725, 676, 680, 727), (727, 680, 678, 723), (723, 678, 669, 713), (713, 669, 670, 714), (675, 679, 724, 719), (679, 681, 728, 724), (681, 677, 726, 728), (677, 667, 721, 726), (667, 666, 712, 721), (666, 664, 711, 712), (664, 662, 710, 711), (662, 661, 707, 710), (661, 660, 706, 707), (660, 658, 704, 706), (658, 655, 702, 704), (702, 655, 653, 686, 698, 699), (694, 693, 689, 682, 687, 701), (700, 701, 687, 654, 657, 703), (703, 657, 656, 705), (705, 656, 659, 708), (708, 659, 663, 709), (709, 663, 665, 720), (695, 690, 689, 693), (691, 688, 690, 695), (692, 697, 685, 683, 688, 691), (696, 684, 685, 697), (686, 684, 696, 698), (674, 675, 719, 718), (673, 674, 718, 717), (672, 673, 717, 716), (671, 672, 716, 715), (714, 670, 671, 715), (784, 752, 753, 754, 786, 785), (786, 754, 756, 762, 789, 788), (789, 762, 764, 791), (791, 764, 760, 792), (792, 760, 757, 794), (794, 757, 748, 797), (759, 761, 793, 796), (761, 763, 790, 793), (763, 755, 787, 790), (755, 744, 783, 787), (744, 745, 779, 783), (745, 746, 780, 779), (746, 742, 781, 780), (742, 741, 778, 781), (741, 739, 775, 778), (739, 738, 773, 775), (738, 735, 771, 773), (735, 733, 770, 771), (768, 732, 736, 774), (774, 736, 737, 772), (772, 737, 740, 776), (776, 740, 747, 777), (777, 747, 743, 782), (782, 743, 752, 784), (769, 734, 732, 768), (767, 731, 734, 769), (765, 729, 731, 767), (766, 730, 729, 765), (733, 730, 766, 770), (758, 759, 796, 795), (750, 758, 795, 799), (751, 750, 799, 800), (749, 751, 800, 798), (797, 748, 749, 798), (801, 804, 803), (804, 805, 803), (805, 806, 803), (806, 807, 803), (807, 802, 803), (808, 811, 810), (811, 812, 810), (812, 813, 810), (813, 814, 810), (814, 809, 810), (75, 824, 823, 815), (815, 823, 822, 816), (816, 822, 820, 817), (817, 820, 825, 818), (818, 825, 811, 808, 819), (379, 380, 375, 376, 377, 378, 71, 802, 819, 808, 67), (806, 827, 828, 807), (805, 826, 827, 806), (804, 829, 826, 805), (801, 830, 829, 804), (801, 63, 830), (823, 824, 809, 814), (822, 823, 814, 813), (824, 821, 59, 809), (820, 822, 813, 812), (821, 416, 415, 57, 59), (825, 820, 812, 811), (829, 830, 75, 815), (830, 63, 79, 75), (828, 827, 817, 818), (827, 826, 816, 817), (826, 829, 815, 816)])
me_cube_002.polygons.foreach_set('use_smooth', [0, 0, 0, 0, 0, 0, 0, 0, 0, 0, 0, 0, 0, 0, 0, 0, 0, 0, 0, 0, 0, 0, 0, 0, 0, 0, 0, 0, 0, 0, 0, 0, 0, 0, 0, 0, 0, 0, 0, 0, 0, 0, 0, 0, 0, 0, 0, 0, 0, 0, 0, 0, 0, 0, 0, 0, 1, 0, 0, 0, 0, 0, 0, 0, 0, 0, 0, 0, 0, 1, 1, 1, 1, 1, 1, 1, 1, 1, 1, 1, 1, 1, 1, 1, 1, 1, 1, 1, 1, 1, 1, 1, 1, 1, 1, 1, 1, 1, 1, 1, 1, 1, 1, 1, 1, 1, 1, 1, 1, 1, 1, 1, 1, 1, 1, 1, 1, 1, 1, 1, 1, 1, 1, 1, 1, 1, 1, 1, 1, 1, 1, 1, 1, 1, 1, 1, 1, 1, 1, 1, 1, 1, 1, 1, 1, 1, 1, 1, 1, 1, 1, 1, 1, 1, 1, 1, 1, 1, 1, 1, 1, 1, 1, 1, 1, 1, 1, 1, 1, 1, 1, 1, 1, 1, 1, 1, 1, 1, 1, 1, 1, 1, 1, 1, 1, 1, 1, 1, 1, 1, 1, 1, 1, 1, 1, 1, 1, 1, 1, 1, 1, 1, 1, 1, 1, 1, 1, 1, 1, 1, 1, 1, 1, 1, 1, 1, 1, 1, 1, 1, 1, 1, 1, 1, 1, 1, 1, 1, 1, 1, 1, 1, 1, 1, 1, 1, 1, 1, 1, 1, 1, 1, 1, 1, 1, 1, 1, 1, 1, 1, 1, 1, 1, 1, 1, 1, 1, 1, 1, 1, 1, 1, 1, 1, 1, 1, 1, 1, 1, 1, 1, 1, 1, 1, 1, 1, 1, 1, 1, 1, 1, 1, 1, 1, 1, 1, 1, 1, 1, 1, 1, 1, 1, 1, 1, 1, 1, 1, 1, 1, 1, 1, 1, 0, 1, 0, 0, 0, 0, 0, 0, 0, 0, 1, 0, 0, 0, 0, 0, 0, 0, 0, 0, 0, 0, 0, 0, 0, 0, 0, 0, 0, 0, 0, 0, 0, 0, 0, 0, 0, 0, 0, 0, 0, 0, 0, 0, 0, 0, 0, 0, 0, 0, 0, 0, 0, 0, 0, 0, 0, 0, 0, 0, 0, 0, 0, 0, 0, 0, 0, 0, 0, 0, 0, 0, 0, 0, 0, 0, 0, 0, 0, 0, 0, 0, 0, 0, 0, 0, 0, 0, 0, 0, 0, 0, 0, 0, 0, 0, 0, 0, 0, 0, 0, 0, 0, 0, 0, 0, 0, 0, 0, 0, 0, 0, 0, 0, 0, 0, 0, 0, 0, 0, 0, 0, 0, 0, 0, 0, 0, 0, 0, 0, 0, 0, 0, 0, 0, 0, 0, 0, 0, 0, 0, 0, 0, 0, 0, 0, 0, 0, 0, 0, 0, 0, 0, 0, 0, 0, 0, 0, 0, 0, 0, 0, 0, 0, 0, 0, 0, 0, 0, 0, 0, 0, 0, 0, 0, 0, 0, 0, 0, 0, 0, 0, 0, 0, 0, 0, 0, 0, 0, 0, 0, 0, 0, 0, 0, 0, 0, 0, 0, 0, 0, 0, 0, 0, 0, 0, 0, 0, 0, 0, 0, 0, 0, 0, 0, 0, 0, 0, 0, 0, 0, 0, 0])
me_cube_002.polygons.foreach_set('material_index', [0, 0, 0, 0, 0, 0, 0, 0, 0, 0, 0, 0, 0, 0, 0, 0, 0, 0, 0, 0, 0, 0, 0, 0, 0, 0, 0, 0, 0, 0, 0, 0, 0, 0, 0, 0, 0, 0, 0, 0, 0, 0, 0, 0, 0, 0, 0, 0, 0, 0, 0, 0, 0, 0, 0, 0, 4649, 0, 0, 0, 0, 0, 0, 0, 0, 0, 0, 0, 0, 4649, 4649, 4649, 4649, 4649, 4649, 4649, 4649, 4649, 4649, 4649, 4649, 4649, 4649, 4649, 4649, 4649, 4649, 4649, 4649, 4649, 4649, 4649, 4649, 4649, 4649, 4649, 4649, 4649, 4649, 4649, 4649, 4649, 4649, 4649, 4649, 4649, 4649, 4649, 4649, 4649, 4649, 4649, 4649, 4649, 4649, 4649, 4649, 4649, 4649, 4649, 4649, 4649, 4649, 4649, 4649, 4649, 4649, 4649, 4649, 4649, 4649, 4649, 4649, 4649, 4649, 4649, 4649, 4649, 4649, 4649, 4649, 4649, 4649, 4649, 4649, 4649, 4649, 4649, 4649, 4649, 4649, 4649, 4649, 4649, 4649, 4649, 4649, 4649, 4649, 4649, 4649, 4649, 4649, 4649, 4649, 4649, 4649, 4649, 4649, 4649, 4649, 4649, 4649, 4649, 4649, 4649, 4649, 4649, 4649, 4649, 4649, 4649, 4649, 4649, 4649, 4649, 4649, 4649, 4649, 4649, 4649, 4649, 4649, 4649, 4649, 4649, 4649, 4649, 4649, 4649, 4649, 4649, 4649, 4649, 4649, 4649, 4649, 4649, 4649, 4649, 4649, 4649, 4649, 4649, 4649, 4649, 4649, 4649, 4649, 4649, 4649, 4649, 4649, 4649, 4649, 4649, 4649, 4649, 4649, 4649, 4649, 4649, 4649, 4649, 4649, 4649, 4649, 4649, 4649, 4649, 4649, 4649, 4649, 4649, 4649, 4649, 4649, 4649, 4649, 4649, 4649, 4649, 4649, 4649, 4649, 4649, 4649, 4649, 4649, 4649, 4649, 4649, 4649, 4649, 4649, 4649, 4649, 4649, 4649, 4649, 4649, 4649, 4649, 4649, 4649, 4649, 4649, 4649, 4649, 4649, 4649, 4649, 4649, 4649, 4649, 4649, 4649, 4649, 4649, 4649, 4649, 4649, 4649, 4649, 4649, 4649, 4649, 4649, 4649, 4649, 4649, 4649, 4649, 0, 4649, 0, 0, 0, 0, 0, 0, 0, 0, 4649, 4649, 4649, 4649, 4649, 4649, 4649, 0, 0, 0, 0, 4649, 4649, 4649, 4649, 4649, 4649, 4649, 4649, 4649, 4649, 4649, 4649, 4649, 4649, 4649, 4649, 4649, 4649, 4649, 4649, 4649, 4649, 4649, 4649, 4649, 4649, 4649, 4649, 4649, 4649, 4649, 4649, 4649, 4649, 4649, 4649, 4649, 4649, 4649, 4649, 4649, 4649, 4649, 4649, 4649, 4649, 4649, 4649, 4649, 4649, 4649, 4649, 4649, 4649, 4649, 4649, 4649, 4649, 4649, 4649, 4649, 4649, 4649, 4649, 4649, 4649, 4649, 4649, 4649, 4649, 4649, 4649, 4649, 4649, 4649, 4649, 4649, 4649, 4649, 4649, 4649, 4649, 4649, 4649, 4649, 4649, 4649, 4649, 4649, 4649, 4649, 4649, 4649, 4649, 4649, 4649, 4649, 4649, 4649, 4649, 4649, 4649, 4649, 4649, 4649, 4649, 4649, 4649, 4649, 4649, 4649, 4649, 4649, 4649, 4649, 4649, 4649, 4649, 4649, 4649, 4649, 4649, 4649, 4649, 4649, 4649, 4649, 4649, 4649, 4649, 4649, 4649, 4649, 4649, 4649, 4649, 4649, 4649, 4649, 4649, 4649, 4649, 4649, 4649, 4649, 4649, 4649, 4649, 4649, 4649, 4649, 4649, 4649, 4649, 4649, 4649, 4649, 4649, 4649, 4649, 4649, 4649, 4649, 4649, 4649, 4649, 4649, 4649, 4649, 4649, 0, 0, 0, 0, 0, 0, 0, 0, 0, 0, 0, 0, 0, 0, 0, 0, 0, 0, 0, 0, 0, 0, 0, 0, 0, 0, 0, 0, 0, 0, 0, 0])
_k = set([(58, 66), (58, 194), (60, 68), (60, 91), (62, 70), (62, 196), (64, 76), (64, 258), (66, 74), (68, 80), (70, 78), (72, 84), (72, 260), (74, 81), (76, 88), (76, 301), (80, 82), (81, 85), (82, 94), (84, 89), (85, 90), (86, 91), (86, 98), (88, 96), (89, 100), (90, 93), (93, 97), (94, 98), (96, 103), (97, 101), (100, 108), (101, 105), (103, 111), (105, 109), (108, 114), (109, 113), (111, 120), (113, 117), (114, 122), (117, 121), (120, 125), (121, 126), (122, 132), (125, 134), (125, 302), (126, 129), (127, 131), (129, 133), (131, 135), (132, 139), (133, 138), (134, 141), (135, 140), (138, 142), (139, 145), (140, 143), (141, 151), (141, 302), (142, 146), (143, 147), (145, 156), (146, 149), (147, 152), (149, 154), (151, 160), (152, 155), (154, 157), (155, 159), (156, 164), (157, 161), (159, 163), (160, 167), (161, 165), (163, 168), (164, 171), (165, 169), (167, 176), (168, 172), (169, 173), (171, 178), (172, 175), (173, 177), (175, 179), (176, 181), (177, 182), (178, 186), (179, 183), (181, 190), (182, 185), (183, 188), (185, 189), (186, 193), (188, 191), (189, 194), (190, 198), (190, 303), (191, 196), (193, 200), (198, 201), (200, 204), (201, 205), (201, 303), (204, 208), (205, 210), (208, 212), (210, 214), (212, 216), (213, 215), (213, 217), (214, 218), (215, 222), (216, 219), (217, 224), (218, 221), (219, 223), (220, 222), (220, 236), (221, 225), (223, 227), (224, 226), (225, 229), (225, 304), (226, 237), (227, 231), (228, 232), (228, 268), (229, 233), (230, 241), (230, 267), (231, 235), (232, 234), (233, 238), (233, 304), (234, 236), (235, 239), (237, 240), (238, 242), (239, 243), (240, 241), (242, 245), (243, 247), (244, 261), (244, 268), (245, 250), (246, 266), (246, 267), (247, 251), (248, 249), (248, 252), (249, 255), (250, 254), (251, 256), (252, 257), (253, 255), (253, 263), (254, 258), (256, 260), (257, 259), (258, 301), (259, 264), (261, 262), (262, 263), (264, 265), (265, 266), (269, 270), (269, 271), (270, 273), (271, 274), (272, 273), (272, 280), (274, 275), (275, 281), (276, 278), (276, 300), (277, 283), (277, 299), (278, 279), (279, 280), (281, 282), (282, 283), (284, 293), (284, 300), (285, 298), (285, 299), (286, 287), (286, 288), (287, 290), (288, 291), (289, 290), (289, 295), (291, 292), (292, 296), (293, 294), (294, 295), (296, 297), (297, 298), (305, 306), (305, 309), (306, 307), (307, 316), (308, 309), (308, 315), (310, 311), (310, 322), (311, 312), (312, 313), (313, 314), (314, 315), (316, 317), (317, 318), (318, 319), (319, 320), (320, 321), (321, 325), (322, 338), (323, 324), (323, 339), (324, 325), (363, 364), (363, 375), (364, 376), (365, 366), (365, 368), (366, 370), (367, 368), (367, 374), (370, 371), (371, 373), (373, 374)])
me_cube_002.attributes.new('sharp_edge', 'BOOLEAN', 'EDGE').data.foreach_set('value', [ (min(e.vertices), max(e.vertices)) in _k for e in me_cube_002.edges])
_uv = me_cube_002.uv_layers.new(name='UVMap')
_uv.uv.foreach_set('vector', [0.269, 0.5667, 0.2729, 0.5664, 0.2699, 0.5792, 0.2518, 0.5796, 0.2578, 0.5673, 0.2578, 0.5673, 0.2518, 0.5796, 0.2338, 0.5804, 0.2165, 0.5816, 0.2006, 0.5832, 0.1867, 0.5851, 0.1753, 0.5872, 0.168, 0.5891, 0.125, 0.5413, 0.125, 0.523, 0.1254, 0.5185, 0.1267, 0.5143, 0.1287, 0.5104, 0.1314, 0.5069, 0.1349, 0.504, 0.1388, 0.5018, 0.1431, 0.5005, 0.1475, 0.5, 0.375, 0.5, 0.375, 0.625, 0.3413, 0.625, 0.3412, 0.624, 0.3402, 0.6221, 0.3384, 0.6205, 0.33, 0.6185, 0.3187, 0.6168, 0.305, 0.6154, 0.2893, 0.6144, 0.2724, 0.6139, 0.2547, 0.6138, 0.2371, 0.6142, 0.2202, 0.6149, 0.2047, 0.6161, 0.1936, 0.6174, 0.177, 0.599, 0.1886, 0.6002, 0.2028, 0.601, 0.2188, 0.6016, 0.2359, 0.6019, 0.2537, 0.6019, 0.2714, 0.6014, 0.2885, 0.6005, 0.3041, 0.5992, 0.3179, 0.5975, 0.3292, 0.5955, 0.3376, 0.5933, 0.3393, 0.5916, 0.3403, 0.5896, 0.3402, 0.5876, 0.3392, 0.5857, 0.3374, 0.5841, 0.3288, 0.5823, 0.3173, 0.5809, 0.3032, 0.5799, 0.2872, 0.5793, 0.2699, 0.5792, 0.2729, 0.5664, 0.2864, 0.5653, 0.3025, 0.5636, 0.3166, 0.5615, 0.3281, 0.5591, 0.3368, 0.5566, 0.3386, 0.5549, 0.3396, 0.5529, 0.3395, 0.5509, 0.3385, 0.549, 0.3366, 0.5475, 0.3278, 0.5459, 0.316, 0.5448, 0.3016, 0.5442, 0.2852, 0.5441, 0.2674, 0.5445, 0.249, 0.5453, 0.2306, 0.5466, 0.2129, 0.5482, 0.1968, 0.55, 0.1827, 0.5521, 0.1712, 0.5543, 0.1628, 0.5566, 0.1611, 0.5581, 0.1604, 0.5599, 0.1606, 0.5617, 0.1618, 0.5634, 0.1638, 0.5647, 0.1727, 0.5662, 0.1845, 0.5673, 0.1989, 0.568, 0.2151, 0.5683, 0.2326, 0.5682, 0.2508, 0.5677, 0.375, 0.625, 0.3803, 0.625, 0.3803, 0.75, 0.375, 0.75, 0.1886, 0.6499, 0.177, 0.651, 0.1936, 0.6326, 0.2047, 0.634, 0.2203, 0.6351, 0.2371, 0.6359, 0.2547, 0.6362, 0.2723, 0.6361, 0.2893, 0.6355, 0.305, 0.6346, 0.3187, 0.6332, 0.33, 0.6315, 0.3384, 0.6295, 0.3402, 0.6279, 0.3412, 0.626, 0.3413, 0.625, 0.375, 0.625, 0.375, 0.75, 0.1475, 0.75, 0.1431, 0.7495, 0.1388, 0.7482, 0.1349, 0.746, 0.1314, 0.7431, 0.1287, 0.7396, 0.1267, 0.7357, 0.1254, 0.7315, 0.125, 0.727, 0.125, 0.7087, 0.168, 0.6609, 0.1753, 0.6629, 0.1867, 0.665, 0.2007, 0.6669, 0.2166, 0.6685, 0.2339, 0.6697, 0.2518, 0.6704, 0.2578, 0.6827, 0.2508, 0.6824, 0.2327, 0.6819, 0.2152, 0.6818, 0.1989, 0.6821, 0.1846, 0.6828, 0.1727, 0.6838, 0.1639, 0.6853, 0.1618, 0.6867, 0.1606, 0.6883, 0.1604, 0.6901, 0.1611, 0.6919, 0.1628, 0.6934, 0.1712, 0.6957, 0.1827, 0.6979, 0.1968, 0.7, 0.213, 0.7019, 0.2306, 0.7035, 0.249, 0.7047, 0.2674, 0.7055, 0.2852, 0.7059, 0.3016, 0.7057, 0.316, 0.7051, 0.3278, 0.704, 0.3366, 0.7025, 0.3385, 0.7009, 0.3395, 0.6991, 0.3395, 0.697, 0.3386, 0.695, 0.3367, 0.6933, 0.3281, 0.6908, 0.3165, 0.6884, 0.3024, 0.6864, 0.2864, 0.6846, 0.2729, 0.6836, 0.2699, 0.6708, 0.2872, 0.6707, 0.3032, 0.6701, 0.3172, 0.6691, 0.3287, 0.6676, 0.3373, 0.6658, 0.3392, 0.6642, 0.3402, 0.6623, 0.3402, 0.6603, 0.3393, 0.6584, 0.3375, 0.6567, 0.3291, 0.6544, 0.3178, 0.6524, 0.3041, 0.6508, 0.2884, 0.6495, 0.2714, 0.6486, 0.2537, 0.6481, 0.236, 0.6481, 0.2188, 0.6484, 0.2029, 0.649, 0.2578, 0.6827, 0.2518, 0.6704, 0.2699, 0.6708, 0.2729, 0.6836, 0.269, 0.6833, 0.3767, 0.4998, 0.3803, 0.5, 0.375, 0.5, 0.375, 0.2725, 0.625, 0.2725, 0.625, 0.4998, 0.375, 0.2087, 0.625, 0.2087, 0.625, 0.227, 0.375, 0.227, 0.375, 0.5, 0.3803, 0.5, 0.3803, 0.625, 0.375, 0.625, 0.167, 0.6607, 0.168, 0.6609, 0.125, 0.7087, 0.1255, 0.6908, 0.165, 0.6561, 0.1648, 0.6576, 0.1654, 0.6593, 0.1768, 0.651, 0.1689, 0.6526, 0.1919, 0.6324, 0.1936, 0.6326, 0.177, 0.651, 0.1271, 0.6704, 0.189, 0.632, 0.191, 0.6323, 0.1919, 0.6324, 0.1689, 0.6526, 0.1683, 0.6528, 0.1663, 0.6542, 0.1651, 0.6559, 0.165, 0.6561, 0.1255, 0.6908, 0.189, 0.632, 0.1271, 0.6704, 0.1296, 0.6482, 0.182, 0.631, 0.1801, 0.6308, 0.182, 0.631, 0.1296, 0.6482, 0.1329, 0.625, 0.17, 0.625, 0.1699, 0.6259, 0.1705, 0.6276, 0.1721, 0.629, 0.17, 0.625, 0.17, 0.625, 0.1329, 0.625, 0.1332, 0.625, 0.1829, 0.625, 0.181, 0.625, 0.1727, 0.625, 0.1709, 0.625, 0.1343, 0.625, 0.1901, 0.625, 0.1829, 0.625, 0.1332, 0.625, 0.1922, 0.625, 0.1901, 0.625, 0.1343, 0.625, 0.1361, 0.625, 0.17, 0.625, 0.17, 0.625, 0.1709, 0.625, 0.1727, 0.625, 0.1734, 0.625, 0.1931, 0.625, 0.1931, 0.625, 0.1734, 0.625, 0.181, 0.625, 0.1812, 0.625, 0.1948, 0.625, 0.17, 0.625, 0.17, 0.625, 0.1361, 0.625, 0.1384, 0.625, 0.1738, 0.625, 0.1727, 0.625, 0.1709, 0.625, 0.8267, 0.6194, 0.8262, 0.625, 0.8616, 0.625, 0.8571, 0.555, 0.8268, 0.5919, 0.8273, 0.597, 0.8273, 0.6067, 0.8052, 0.625, 0.8188, 0.625, 0.8189, 0.6243, 0.8238, 0.5956, 0.8061, 0.6171, 0.8071, 0.6172, 0.8061, 0.6171, 0.8238, 0.5956, 0.8244, 0.5955, 0.826, 0.594, 0.8268, 0.5922, 0.8268, 0.5919, 0.8571, 0.555, 0.8608, 0.577, 0.8091, 0.6176, 0.8091, 0.6176, 0.8608, 0.577, 0.8641, 0.6007, 0.8164, 0.6187, 0.8183, 0.619, 0.8164, 0.6187, 0.8641, 0.6007, 0.8671, 0.625, 0.83, 0.625, 0.8299, 0.6241, 0.8288, 0.6223, 0.8268, 0.6208, 0.8303, 0.6259, 0.83, 0.625, 0.8671, 0.625, 0.875, 0.649, 0.8192, 0.6312, 0.821, 0.631, 0.8287, 0.6291, 0.83, 0.6276, 0.875, 0.649, 0.875, 0.6707, 0.8113, 0.6321, 0.8192, 0.6312, 0.832, 0.6528, 0.8313, 0.6527, 0.8081, 0.6324, 0.8091, 0.6323, 0.8113, 0.6321, 0.875, 0.6707, 0.875, 0.6909, 0.8352, 0.6561, 0.8352, 0.6559, 0.834, 0.6542, 0.875, 0.6909, 0.875, 0.7087, 0.832, 0.6609, 0.8331, 0.6607, 0.8347, 0.6593, 0.8354, 0.6576, 0.8352, 0.6561, 0.8232, 0.651, 0.823, 0.651, 0.8064, 0.6326, 0.8081, 0.6324, 0.8313, 0.6527, 0.625, 0.2087, 0.375, 0.2087, 0.375, 0.1909, 0.625, 0.1909, 0.625, 0.1909, 0.375, 0.1909, 0.375, 0.1707, 0.625, 0.1707, 0.625, 0.1707, 0.375, 0.1707, 0.375, 0.149, 0.625, 0.149, 0.625, 0.149, 0.375, 0.149, 0.375, 0.125, 0.625, 0.125, 0.625, 0.125, 0.375, 0.125, 0.375, 0.101, 0.625, 0.101, 0.625, 0.101, 0.375, 0.101, 0.375, 0.07929, 0.625, 0.07929, 0.625, 0.07929, 0.375, 0.07929, 0.375, 0.05912, 0.625, 0.05912, 0.625, 0.05912, 0.375, 0.05912, 0.375, 0.04128, 0.625, 0.04128, 0.3767, 0.7502, 0.625, 0.7502, 0.625, 0.9775, 0.375, 0.9775, 0.375, 0.75, 0.3803, 0.75, 0.375, 0.9775, 0.625, 0.9775, 0.625, 0.982, 0.375, 0.982, 0.375, 0.982, 0.625, 0.982, 0.625, 0.9863, 0.375, 0.9863, 0.375, 0.9863, 0.625, 0.9863, 0.625, 0.9904, 0.375, 0.9904, 0.375, 0.9904, 0.625, 0.9904, 0.625, 1.0, 0.375, 1.0, 0.375, 0.0, 0.625, 0.0, 0.625, 0.009824, 0.375, 0.009824, 0.375, 0.009824, 0.625, 0.009824, 0.625, 0.01403, 0.375, 0.01403, 0.375, 0.01403, 0.625, 0.01403, 0.625, 0.01848, 0.375, 0.01848, 0.375, 0.01848, 0.625, 0.01848, 0.625, 0.02302, 0.375, 0.02302, 0.625, 0.2725, 0.375, 0.2725, 0.375, 0.268, 0.625, 0.268, 0.625, 0.268, 0.375, 0.268, 0.375, 0.2637, 0.625, 0.2637, 0.625, 0.2637, 0.375, 0.2637, 0.375, 0.2596, 0.625, 0.2596, 0.625, 0.2596, 0.375, 0.2596, 0.375, 0.25, 0.625, 0.25, 0.625, 0.25, 0.375, 0.25, 0.375, 0.2402, 0.625, 0.2402, 0.625, 0.2402, 0.375, 0.2402, 0.375, 0.236, 0.625, 0.236, 0.625, 0.236, 0.375, 0.236, 0.375, 0.2315, 0.625, 0.2315, 0.625, 0.2315, 0.375, 0.2315, 0.375, 0.227, 0.625, 0.227, 0.375, 0.02302, 0.625, 0.02302, 0.625, 0.04128, 0.375, 0.04128, 0.6245, 0.001042, 0.625, 0.001046, 0.625, 0.125, 0.625, 0.25, 0.375, 0.25, 0.375, 0.249, 0.6245, 0.249, 0.6245, 0.125, 0.375, 0.25, 0.625, 0.25, 0.625, 0.3315, 0.4866, 0.375, 0.375, 0.375, 0.6248, 1.0, 0.5333, 0.9849, 0.5333, 0.75, 0.625, 0.75, 0.625, 1.0, 0.6246, 1.0, 0.6759, 0.5034, 0.6759, 0.5284, 0.6759, 0.625, 0.6348, 0.625, 0.6348, 0.5, 0.25, 0.5, 0.375, 0.5, 0.375, 0.75, 0.25, 0.75, 0.375, 0.375, 0.4866, 0.375, 0.625, 0.4902, 0.625, 0.5, 0.375, 0.5, 0.625, 0.7373, 0.625, 0.75, 0.375, 0.75, 0.5599, 0.75, 0.375, 0.75, 0.375, 0.5, 0.5599, 0.5, 0.375, 0.5, 0.625, 0.5, 0.625, 0.5127, 0.5599, 0.75, 0.625, 0.7373, 0.375, 0.75, 0.5048, 0.75, 0.5599, 0.75, 0.5599, 0.5, 0.5048, 0.5, 0.3995, 0.5206, 0.3995, 0.7294, 0.375, 0.5, 0.625, 0.5127, 0.5599, 0.5, 0.1254, 0.501, 0.125, 0.501, 0.125, 0.5, 0.25, 0.5, 0.25, 0.75, 0.125, 0.75, 0.125, 0.749, 0.1254, 0.749, 0.1254, 0.625, 0.375, 0.875, 0.4866, 0.875, 0.625, 0.9185, 0.625, 1.0, 0.375, 1.0, 0.375, 0.75, 0.625, 0.75, 0.625, 0.7598, 0.4866, 0.875, 0.375, 0.875, 1.0, 0.5, 1.0, 1.0, 0.9688, 1.0, 0.9688, 0.5, 0.9688, 0.5, 0.9688, 1.0, 0.9375, 1.0, 0.9375, 0.5, 0.9375, 0.5, 0.9375, 1.0, 0.9062, 1.0, 0.9062, 0.5, 0.9062, 0.5, 0.9062, 1.0, 0.875, 1.0, 0.875, 0.5, 0.875, 0.5, 0.875, 1.0, 0.8438, 1.0, 0.8438, 0.5, 0.8438, 0.5, 0.8438, 1.0, 0.8125, 1.0, 0.8125, 0.5, 0.8125, 0.5, 0.8125, 1.0, 0.7812, 1.0, 0.7812, 0.5, 0.7812, 0.5, 0.7812, 1.0, 0.75, 1.0, 0.75, 0.5, 0.75, 0.5, 0.75, 1.0, 0.7188, 1.0, 0.7188, 0.5, 0.7188, 0.5, 0.7188, 1.0, 0.6875, 1.0, 0.6875, 0.5, 0.6875, 0.5, 0.6875, 1.0, 0.6562, 1.0, 0.6562, 0.5, 0.6562, 0.5, 0.6562, 1.0, 0.625, 1.0, 0.625, 0.5, 0.625, 0.5, 0.625, 1.0, 0.5938, 1.0, 0.5938, 0.5, 0.5938, 0.5, 0.5938, 1.0, 0.5625, 1.0, 0.5625, 0.5, 0.5625, 0.5, 0.5625, 1.0, 0.5312, 1.0, 0.5312, 0.5, 0.5312, 0.5, 0.5312, 1.0, 0.5, 1.0, 0.5, 0.5, 0.5, 0.5, 0.5, 1.0, 0.4688, 1.0, 0.4688, 0.5, 0.4688, 0.5, 0.4688, 1.0, 0.4375, 1.0, 0.4375, 0.5, 0.4375, 0.5, 0.4375, 1.0, 0.4062, 1.0, 0.4062, 0.5, 0.4062, 0.5, 0.4062, 1.0, 0.375, 1.0, 0.375, 0.5, 0.375, 0.5, 0.375, 1.0, 0.3438, 1.0, 0.3438, 0.5, 0.3438, 0.5, 0.3438, 1.0, 0.3125, 1.0, 0.3125, 0.5, 0.3125, 0.5, 0.3125, 1.0, 0.2812, 1.0, 0.2812, 0.5, 0.2812, 0.5, 0.2812, 1.0, 0.25, 1.0, 0.25, 0.5, 0.25, 0.5, 0.25, 1.0, 0.2188, 1.0, 0.2188, 0.5, 0.2188, 0.5, 0.2188, 1.0, 0.1875, 1.0, 0.1875, 0.5, 0.1875, 0.5, 0.1875, 1.0, 0.1562, 1.0, 0.1562, 0.5, 0.1562, 0.5, 0.1562, 1.0, 0.125, 1.0, 0.125, 0.5, 0.125, 0.5, 0.125, 1.0, 0.09375, 1.0, 0.09375, 0.5, 0.09375, 0.5, 0.09375, 1.0, 0.0625, 1.0, 0.0625, 0.5, 0.01, 0.25, 0.01, 0.25, 0.01461, 0.2032, 0.02827, 0.1582, 0.05045, 0.1167, 0.08029, 0.08029, 0.1167, 0.05045, 0.1582, 0.02827, 0.2032, 0.01461, 0.25, 0.01, 0.25, 0.01, 0.25, 0.01, 0.2032, 0.01461, 0.1582, 0.02827, 0.1167, 0.05045, 0.08029, 0.08029, 0.05045, 0.1167, 0.02827, 0.1582, 0.01461, 0.2032, 0.01, 0.25, 0.3833, 0.05045, 0.4197, 0.08029, 0.3418, 0.02827, 0.3833, 0.05045, 0.4197, 0.08029, 0.4496, 0.1167, 0.4717, 0.1582, 0.4717, 0.3418, 0.4496, 0.3833, 0.4197, 0.4197, 0.4717, 0.3418, 0.4496, 0.3833, 0.2968, 0.4854, 0.3833, 0.4496, 0.3418, 0.4717, 0.2968, 0.4854, 0.25, 0.49, 0.2032, 0.4854, 0.1582, 0.4717, 0.1167, 0.4496, 0.08029, 0.4197, 0.05045, 0.3833, 0.02827, 0.3418, 0.01461, 0.2968, 0.01, 0.25, 0.01, 0.25, 0.01461, 0.2968, 0.02827, 0.3418, 0.05045, 0.3833, 0.08029, 0.4197, 0.1167, 0.4496, 0.1582, 0.4717, 0.2032, 0.4854, 0.25, 0.49, 0.2968, 0.4854, 0.3418, 0.4717, 0.3833, 0.4496, 0.4197, 0.4197, 0.4496, 0.3833, 0.4717, 0.3418, 0.4854, 0.2968, 0.49, 0.25, 0.49, 0.25, 0.4854, 0.2032, 0.4717, 0.1582, 0.4496, 0.1167, 0.4197, 0.08029, 0.3833, 0.05045, 0.3418, 0.02827, 0.2968, 0.01461, 0.25, 0.01, 0.0625, 0.5, 0.0625, 1.0, 0.03125, 1.0, 0.03125, 0.5, 0.03125, 0.5, 0.03125, 1.0, 0.0, 1.0, 0.0, 0.5, 0.75, 0.49, 0.75, 0.49, 0.7968, 0.4854, 0.8418, 0.4717, 0.8833, 0.4496, 0.9197, 0.4197, 0.9496, 0.3833, 0.9717, 0.3418, 0.9854, 0.2968, 0.99, 0.25, 0.99, 0.25, 0.9854, 0.2968, 0.9717, 0.3418, 0.9496, 0.3833, 0.9197, 0.4197, 0.8833, 0.4496, 0.8418, 0.4717, 0.7968, 0.4854, 0.99, 0.25, 0.99, 0.25, 0.9854, 0.2032, 0.9717, 0.1582, 0.9496, 0.1167, 0.9197, 0.08029, 0.8833, 0.05045, 0.8418, 0.02827, 0.7968, 0.01461, 0.75, 0.01, 0.7032, 0.01461, 0.6582, 0.02827, 0.6167, 0.05045, 0.5803, 0.08029, 0.5504, 0.1167, 0.5283, 0.1582, 0.5146, 0.2032, 0.51, 0.25, 0.5146, 0.2968, 0.5283, 0.3418, 0.5504, 0.3833, 0.5803, 0.4197, 0.6167, 0.4496, 0.6582, 0.4717, 0.7032, 0.4854, 0.75, 0.49, 0.75, 0.49, 0.7032, 0.4854, 0.6582, 0.4717, 0.6167, 0.4496, 0.5803, 0.4197, 0.5504, 0.3833, 0.5283, 0.3418, 0.5146, 0.2968, 0.51, 0.25, 0.5146, 0.2032, 0.5283, 0.1582, 0.5504, 0.1167, 0.5803, 0.08029, 0.6167, 0.05045, 0.6582, 0.02827, 0.7032, 0.01461, 0.75, 0.01, 0.7968, 0.01461, 0.8418, 0.02827, 0.8833, 0.05045, 0.9197, 0.08029, 0.9496, 0.1167, 0.9717, 0.1582, 0.9854, 0.2032, 0.3903, 0.125, 0.375, 0.186, 0.375, 0.06401, 0.4113, 0.04762, 0.439, 0.0, 0.4113, 0.04762, 0.3903, 0.125, 0.375, 0.06401, 0.375, 0.186, 0.4637, 0.2024, 0.561, 0.25, 0.4875, 0.2141, 0.3903, 0.125, 0.375, 0.1685, 0.561, 0.25, 0.375, 0.186, 0.3903, 0.125, 0.3794, 0.1685, 0.4226, 0.2024, 0.5069, 0.2141, 0.561, 0.25, 0.375, 0.186, 0.561, 0.25, 0.4637, 0.2024, 0.4113, 0.04762, 0.439, 0.0, 0.439, 0.0, 0.375, 0.06401, 0.3903, 0.125, 0.375, 0.06401, 0.439, 0.0, 0.4113, 0.04762, 0.4637, 0.2024, 0.4162, 0.1685, 0.4375, 0.125, 0.5069, 0.2141, 0.4017, 0.7102, 0.4301, 0.7388, 0.4155, 0.7445, 0.4025, 0.7397, 0.375, 0.7121, 0.6589, 0.676, 0.6396, 0.7106, 0.6559, 0.6729, 0.6589, 0.574, 0.6559, 0.5771, 0.6396, 0.5394, 0.6559, 0.5771, 0.6531, 0.5821, 0.6396, 0.5394, 0.6559, 0.6729, 0.6396, 0.7106, 0.6531, 0.6679, 0.6531, 0.6679, 0.6396, 0.7106, 0.6506, 0.6614, 0.6531, 0.5821, 0.6506, 0.5886, 0.6396, 0.5394, 0.6506, 0.5886, 0.6486, 0.5964, 0.6396, 0.5394, 0.6506, 0.6614, 0.6396, 0.7106, 0.6486, 0.6536, 0.6486, 0.6536, 0.6396, 0.7106, 0.6471, 0.6447, 0.6486, 0.5964, 0.6471, 0.6053, 0.6396, 0.5394, 0.6471, 0.6053, 0.6462, 0.615, 0.6396, 0.5394, 0.6471, 0.6447, 0.6396, 0.7106, 0.6462, 0.635, 0.6462, 0.615, 0.6459, 0.625, 0.6396, 0.5394, 0.6462, 0.635, 0.6396, 0.7106, 0.6459, 0.625, 0.6459, 0.625, 0.6396, 0.7106, 0.6396, 0.5394, 0.6621, 0.5727, 0.6589, 0.574, 0.6396, 0.5394, 0.875, 0.564, 0.875, 0.686, 0.6396, 0.5394, 0.6621, 0.6773, 0.6396, 0.7106, 0.6589, 0.676, 0.6396, 0.7106, 0.6621, 0.6773, 0.6653, 0.6765, 0.6653, 0.5735, 0.6621, 0.5727, 0.6396, 0.5394, 0.6683, 0.5763, 0.6653, 0.5735, 0.6396, 0.5394, 0.6396, 0.7106, 0.6653, 0.6765, 0.875, 0.686, 0.6653, 0.6765, 0.6683, 0.6737, 0.875, 0.686, 0.875, 0.686, 0.6683, 0.5763, 0.6396, 0.5394, 0.875, 0.686, 0.6711, 0.581, 0.6683, 0.5763, 0.6683, 0.6737, 0.6711, 0.669, 0.875, 0.686, 0.6711, 0.669, 0.6735, 0.6626, 0.875, 0.686, 0.875, 0.686, 0.6735, 0.5874, 0.6711, 0.581, 0.875, 0.686, 0.6756, 0.5954, 0.6735, 0.5874, 0.875, 0.686, 0.6735, 0.6626, 0.6756, 0.6546, 0.875, 0.686, 0.6756, 0.6546, 0.677, 0.6454, 0.875, 0.686, 0.677, 0.6046, 0.6756, 0.5954, 0.875, 0.686, 0.678, 0.6146, 0.677, 0.6046, 0.875, 0.686, 0.677, 0.6454, 0.678, 0.6354, 0.875, 0.686, 0.6783, 0.625, 0.678, 0.6146, 0.875, 0.686, 0.678, 0.6354, 0.6783, 0.625, 0.3379, 0.6881, 0.3417, 0.6865, 0.3604, 0.7106, 0.125, 0.686, 0.125, 0.564, 0.3604, 0.7106, 0.3379, 0.5619, 0.3604, 0.5394, 0.3417, 0.5635, 0.3341, 0.5627, 0.3604, 0.5394, 0.3379, 0.5619, 0.3604, 0.7106, 0.3341, 0.6873, 0.3379, 0.6881, 0.3604, 0.7106, 0.3304, 0.684, 0.3341, 0.6873, 0.125, 0.564, 0.3604, 0.5394, 0.3341, 0.5627, 0.125, 0.564, 0.3341, 0.5627, 0.3304, 0.566, 0.3604, 0.7106, 0.125, 0.564, 0.3304, 0.684, 0.3304, 0.684, 0.125, 0.564, 0.3271, 0.6784, 0.125, 0.564, 0.3304, 0.566, 0.3271, 0.5716, 0.125, 0.564, 0.3271, 0.5716, 0.3241, 0.5794, 0.3271, 0.6784, 0.125, 0.564, 0.3241, 0.6706, 0.3241, 0.6706, 0.125, 0.564, 0.3217, 0.6609, 0.125, 0.564, 0.3241, 0.5794, 0.3217, 0.5891, 0.125, 0.564, 0.3217, 0.5891, 0.3199, 0.6002, 0.3217, 0.6609, 0.125, 0.564, 0.3199, 0.6498, 0.3199, 0.6498, 0.125, 0.564, 0.3187, 0.6377, 0.3187, 0.6123, 0.125, 0.564, 0.3199, 0.6002, 0.3187, 0.6377, 0.125, 0.564, 0.3184, 0.625, 0.3184, 0.625, 0.125, 0.564, 0.3187, 0.6123, 0.3417, 0.5635, 0.3604, 0.5394, 0.3454, 0.5674, 0.3417, 0.6865, 0.3454, 0.6826, 0.3604, 0.7106, 0.3454, 0.6826, 0.3487, 0.6765, 0.3604, 0.7106, 0.3454, 0.5674, 0.3604, 0.5394, 0.3487, 0.5735, 0.3487, 0.5735, 0.3604, 0.5394, 0.3517, 0.5813, 0.3487, 0.6765, 0.3517, 0.6687, 0.3604, 0.7106, 0.3517, 0.6687, 0.3541, 0.6592, 0.3604, 0.7106, 0.3517, 0.5813, 0.3604, 0.5394, 0.3541, 0.5908, 0.3541, 0.5908, 0.3604, 0.5394, 0.3559, 0.6015, 0.3541, 0.6592, 0.3559, 0.6485, 0.3604, 0.7106, 0.3559, 0.6485, 0.357, 0.637, 0.3604, 0.7106, 0.3559, 0.6015, 0.3604, 0.5394, 0.357, 0.613, 0.357, 0.637, 0.3574, 0.625, 0.3604, 0.7106, 0.357, 0.613, 0.3604, 0.5394, 0.3574, 0.625, 0.3574, 0.625, 0.3604, 0.5394, 0.3604, 0.7106, 0.5807, 0.7587, 0.4193, 0.7587, 0.4315, 0.7443, 0.5685, 0.7443, 0.5685, 0.5057, 0.4315, 0.5057, 0.4193, 0.4913, 0.5807, 0.4913, 0.3604, 0.5394, 0.3032, 0.5241, 0.346, 0.5, 0.3551, 0.508, 0.625, 1.0, 0.561, 1.0, 0.604, 0.8221, 0.625, 0.7713, 0.346, 0.75, 0.125, 0.75, 0.125, 0.686, 0.3604, 0.7106, 0.3551, 0.742, 0.439, 0.25, 0.561, 0.25, 0.5848, 0.4775, 0.4152, 0.4775, 0.4646, 0.5289, 0.4623, 0.5349, 0.4646, 0.5289, 0.4646, 0.5289, 0.4525, 0.541, 0.4503, 0.5432, 0.4591, 0.5432, 0.4599, 0.541, 0.4646, 0.5289, 0.4623, 0.5349, 0.4646, 0.5289, 0.4517, 0.5623, 0.4591, 0.5432, 0.4503, 0.7068, 0.4503, 0.6877, 0.4503, 0.625, 0.4503, 0.625, 0.4517, 0.5623, 0.4503, 0.5432, 0.4517, 0.5623, 0.4646, 0.5289, 0.5354, 0.7211, 0.4636, 0.709, 0.4503, 0.7068, 0.5354, 0.7211, 0.52, 0.7151, 0.5354, 0.7211, 0.4503, 0.7068, 0.4567, 0.6877, 0.5354, 0.7211, 0.5017, 0.7068, 0.507, 0.709, 0.5354, 0.7211, 0.52, 0.7151, 0.5354, 0.7211, 0.4567, 0.6877, 0.5017, 0.7068, 0.4503, 0.5432, 0.4503, 0.5623, 0.4503, 0.625, 0.4503, 0.625, 0.4567, 0.6877, 0.5954, 0.7253, 0.5983, 0.7102, 0.625, 0.7121, 0.5975, 0.7397, 0.5845, 0.7445, 0.4046, 0.5247, 0.4017, 0.5398, 0.375, 0.5379, 0.4025, 0.5103, 0.4155, 0.5055, 0.4152, 0.7725, 0.5848, 0.7725, 0.561, 1.0, 0.439, 1.0, 0.3604, 0.7106, 0.3604, 0.5394, 0.3973, 0.5402, 0.3973, 0.7098, 0.5848, 0.4775, 0.5854, 0.4836, 0.5775, 0.4855, 0.346, 0.5, 0.3547, 0.5058, 0.3551, 0.508, 0.5848, 0.7725, 0.5775, 0.7645, 0.5854, 0.7664, 0.346, 0.75, 0.3551, 0.742, 0.3547, 0.7442, 0.4152, 0.4775, 0.5848, 0.4775, 0.5807, 0.4913, 0.5848, 0.4775, 0.5848, 0.7725, 0.4152, 0.7725, 0.4193, 0.7587, 0.5807, 0.7587, 0.6396, 0.5394, 0.6396, 0.7106, 0.6027, 0.7098, 0.6027, 0.5402, 0.4646, 0.5289, 0.4503, 0.5432, 0.4017, 0.5398, 0.4301, 0.5112, 0.5354, 0.7211, 0.5497, 0.7068, 0.5983, 0.7102, 0.5699, 0.7388, 0.4503, 0.7068, 0.4646, 0.7211, 0.4301, 0.7388, 0.4017, 0.7102, 0.5497, 0.5432, 0.5354, 0.5289, 0.5699, 0.5112, 0.5983, 0.5398, 0.5354, 0.5289, 0.4646, 0.5289, 0.4315, 0.5057, 0.5685, 0.5057, 0.4503, 0.5432, 0.4503, 0.7068, 0.3973, 0.7098, 0.3973, 0.5402, 0.5497, 0.7068, 0.5497, 0.5432, 0.6027, 0.5402, 0.6027, 0.7098, 0.4646, 0.7211, 0.5354, 0.7211, 0.5685, 0.7443, 0.4315, 0.7443, 0.5983, 0.5398, 0.5699, 0.5112, 0.5845, 0.5055, 0.5975, 0.5103, 0.625, 0.5379, 0.9688, 0.5481, 0.9687, 0.952, 1.0, 0.9526, 1.0, 0.5474, 0.9375, 0.5487, 0.9375, 0.9515, 0.9687, 0.952, 0.9688, 0.5481, 0.9375, 0.9515, 0.9375, 0.5487, 0.9062, 0.5494, 0.9062, 0.951, 0.9062, 0.951, 0.9062, 0.5494, 0.875, 0.5499, 0.875, 0.9505, 0.875, 0.9505, 0.875, 0.5499, 0.8438, 0.5503, 0.8438, 0.9502, 0.8438, 0.9502, 0.8438, 0.5503, 0.8125, 0.5507, 0.8125, 0.9499, 0.8125, 0.9499, 0.8125, 0.5507, 0.7813, 0.5509, 0.7812, 0.9497, 0.75, 0.9497, 0.7812, 0.9497, 0.7813, 0.5509, 0.75, 0.5509, 0.7188, 0.9497, 0.75, 0.9497, 0.75, 0.5509, 0.7188, 0.5509, 0.6875, 0.9499, 0.7188, 0.9497, 0.7188, 0.5509, 0.6875, 0.5507, 0.6562, 0.9502, 0.6875, 0.9499, 0.6875, 0.5507, 0.6562, 0.5503, 0.625, 0.9505, 0.6562, 0.9502, 0.6562, 0.5503, 0.625, 0.5499, 0.5938, 0.5494, 0.5938, 0.951, 0.625, 0.9505, 0.625, 0.5499, 0.5625, 0.5487, 0.5625, 0.9515, 0.5938, 0.951, 0.5938, 0.5494, 0.5625, 0.9515, 0.5625, 0.5487, 0.5312, 0.5481, 0.5312, 0.952, 0.5, 0.9526, 0.5312, 0.952, 0.5312, 0.5481, 0.5, 0.5474, 0.4688, 0.9532, 0.5, 0.9526, 0.5, 0.5474, 0.4688, 0.5467, 0.4375, 0.9537, 0.4688, 0.9532, 0.4688, 0.5467, 0.4375, 0.546, 0.4375, 0.9537, 0.4375, 0.546, 0.4062, 0.5454, 0.4062, 0.9543, 0.4062, 0.9543, 0.4062, 0.5454, 0.375, 0.5449, 0.375, 0.9547, 0.375, 0.9547, 0.375, 0.5449, 0.3438, 0.5444, 0.3438, 0.9551, 0.3438, 0.9551, 0.3438, 0.5444, 0.3125, 0.5441, 0.3125, 0.9553, 0.3125, 0.9553, 0.3125, 0.5441, 0.2812, 0.5439, 0.2812, 0.9555, 0.25, 0.5438, 0.25, 0.9556, 0.2812, 0.9555, 0.2812, 0.5439, 0.2188, 0.5439, 0.2188, 0.9555, 0.25, 0.9556, 0.25, 0.5438, 0.1875, 0.5441, 0.1875, 0.9553, 0.2188, 0.9555, 0.2188, 0.5439, 0.1562, 0.5444, 0.1562, 0.9551, 0.1875, 0.9553, 0.1875, 0.5441, 0.125, 0.5449, 0.125, 0.9547, 0.1562, 0.9551, 0.1562, 0.5444, 0.09375, 0.5454, 0.09375, 0.9543, 0.125, 0.9547, 0.125, 0.5449, 0.0625, 0.546, 0.0625, 0.9537, 0.09375, 0.9543, 0.09375, 0.5454, 0.0625, 0.9537, 0.0625, 0.546, 0.03125, 0.5467, 0.03125, 0.9532, 0.0, 0.5474, 0.0, 0.9526, 0.03125, 0.9532, 0.03125, 0.5467, 0.9688, 0.5, 1.0, 0.5, 1.0, 0.5, 0.75, 0.5, 0.75, 0.5, 0.7188, 0.5, 0.5, 0.5, 0.5, 0.5, 0.5312, 0.5, 0.5, 0.5, 0.4688, 0.5, 0.5, 0.5, 0.01461, 0.2032, 0.02827, 0.1582, 0.01, 0.25, 0.01461, 0.2032, 0.02827, 0.1582, 0.05045, 0.1167, 0.2032, 0.01461, 0.1167, 0.05045, 0.1582, 0.02827, 0.2032, 0.01461, 0.25, 0.01, 0.2032, 0.01461, 0.1582, 0.02827, 0.1167, 0.05045, 0.09437, 0.06874, 0.08214, 0.07878, 0.08214, 0.07878, 0.05453, 0.1117, 0.05453, 0.3883, 0.1768, 0.4313, 0.02827, 0.3418, 0.01461, 0.2968, 0.01, 0.25, 0.03125, 0.5, 0.0, 0.5, 0.0, 0.5, 0.8418, 0.4717, 0.7032, 0.4854, 0.75, 0.49, 0.7032, 0.4854, 0.8418, 0.4717, 0.8833, 0.4496, 0.9197, 0.4197, 0.9496, 0.3833, 0.9717, 0.3418, 0.9854, 0.2968, 0.99, 0.25, 0.9854, 0.2032, 0.9717, 0.1582, 0.9496, 0.1167, 0.9197, 0.08029, 0.8833, 0.05045, 0.8418, 0.02827, 0.7968, 0.01461, 0.75, 0.01, 0.7968, 0.01461, 0.8418, 0.02827, 0.8833, 0.05045, 0.9197, 0.08029, 0.9496, 0.1167, 0.9717, 0.1582, 0.9854, 0.2032, 0.99, 0.25, 0.9854, 0.2968, 0.9717, 0.3418, 0.9496, 0.3833, 0.9854, 0.2968, 0.9717, 0.3418, 0.5848, 0.4775, 0.561, 0.25, 0.625, 0.25, 0.625, 0.4787, 0.5937, 0.4841, 0.3035, 0.5232, 0.3604, 0.5394, 0.125, 0.564, 0.125, 0.5, 0.346, 0.5, 0.5937, 0.7659, 0.625, 0.7713, 0.6022, 0.8224, 0.561, 1.0, 0.5848, 0.7725, 0.5983, 0.7102, 0.5952, 0.7256, 0.5845, 0.7445, 0.5699, 0.7388, 0.4031, 0.5259, 0.4155, 0.5055, 0.4301, 0.5112, 0.4017, 0.5398, 1.0, 1.0, 1.0, 1.0, 0.9688, 1.0, 0.9688, 1.0, 0.9688, 1.0, 0.9375, 1.0, 0.9375, 1.0, 0.9688, 1.0, 0.9375, 1.0, 0.9062, 1.0, 0.9062, 1.0, 0.9375, 1.0, 0.9062, 1.0, 0.875, 1.0, 0.875, 1.0, 0.9062, 1.0, 0.875, 1.0, 0.8438, 1.0, 0.8438, 1.0, 0.875, 1.0, 0.8438, 1.0, 0.8125, 1.0, 0.8125, 1.0, 0.8438, 1.0, 0.8125, 1.0, 0.8125, 1.0, 0.7812, 1.0, 0.7812, 1.0, 0.75, 1.0, 0.7812, 1.0, 0.7812, 1.0, 0.75, 1.0, 0.75, 1.0, 0.75, 1.0, 0.75, 1.0, 0.7188, 1.0, 0.7188, 1.0, 0.7188, 1.0, 0.7188, 1.0, 0.6875, 1.0, 0.6875, 1.0, 0.6875, 1.0, 0.6875, 1.0, 0.6562, 1.0, 0.6562, 1.0, 0.6562, 1.0, 0.6562, 1.0, 0.625, 1.0, 0.625, 1.0, 0.625, 1.0, 0.625, 1.0, 0.5938, 1.0, 0.5938, 1.0, 0.5938, 1.0, 0.5625, 1.0, 0.5625, 1.0, 0.5938, 1.0, 0.5625, 1.0, 0.5625, 1.0, 0.5312, 1.0, 0.5312, 1.0, 0.5312, 1.0, 0.5, 1.0, 0.5, 1.0, 0.5, 1.0, 0.5312, 1.0, 0.5, 1.0, 0.5, 1.0, 0.4688, 1.0, 0.4688, 1.0, 0.4688, 1.0, 0.4688, 1.0, 0.4375, 1.0, 0.4375, 1.0, 0.4375, 1.0, 0.4375, 1.0, 0.4062, 1.0, 0.4062, 1.0, 0.4062, 1.0, 0.4062, 1.0, 0.375, 1.0, 0.375, 1.0, 0.375, 1.0, 0.3438, 1.0, 0.3438, 1.0, 0.375, 1.0, 0.3438, 1.0, 0.3438, 1.0, 0.3125, 1.0, 0.3125, 1.0, 0.3125, 1.0, 0.2812, 1.0, 0.2812, 1.0, 0.3125, 1.0, 0.2812, 1.0, 0.25, 1.0, 0.25, 1.0, 0.2812, 1.0, 0.25, 1.0, 0.25, 1.0, 0.2188, 1.0, 0.2188, 1.0, 0.25, 1.0, 0.2188, 1.0, 0.1875, 1.0, 0.1875, 1.0, 0.2188, 1.0, 0.1875, 1.0, 0.1562, 1.0, 0.1562, 1.0, 0.1875, 1.0, 0.1562, 1.0, 0.125, 1.0, 0.125, 1.0, 0.1562, 1.0, 0.125, 1.0, 0.125, 1.0, 0.09375, 1.0, 0.09375, 1.0, 0.09375, 1.0, 0.09375, 1.0, 0.0625, 1.0, 0.0625, 1.0, 0.0625, 1.0, 0.03125, 1.0, 0.03125, 1.0, 0.0625, 1.0, 0.03125, 1.0, 0.0, 1.0, 0.0, 1.0, 0.03125, 1.0, 0.1665, 0.2032, 0.1758, 0.25, 0.1851, 0.2968, 0.194, 0.3418, 0.05045, 0.3833, 0.08029, 0.4197, 0.1167, 0.4496, 0.3418, 0.4717, 0.2968, 0.4854, 0.25, 0.49, 0.2968, 0.4854, 0.3418, 0.4717, 0.1167, 0.4496, 0.09437, 0.4313, 0.08214, 0.4212, 0.08214, 0.4212, 0.05453, 0.3883, 0.1484, 0.1117, 0.1329, 0.06874, 0.1167, 0.05045, 0.1371, 0.08029, 0.1494, 0.1167, 0.1576, 0.1582, 0.375, 0.02393, 0.375, 0.02402, 0.375, 0.226, 0.375, 0.2261, 0.625, 0.524, 0.625, 0.524, 0.625, 0.726, 0.625, 0.726, 0.4667, 0.5, 0.375, 0.5, 0.375, 0.2651, 0.4667, 0.2651, 0.2033, 0.3883, 0.183, 0.4212, 0.1768, 0.4313, 0.1419, 0.07878, 0.135, 0.07109, 0.1329, 0.06874, 0.5333, 0.2651, 0.5333, 0.5, 0.4667, 0.5, 0.4667, 0.2651, 0.4667, 0.75, 0.5333, 0.75, 0.5333, 0.9849, 0.4667, 0.9849, 0.125, 0.524, 0.125, 0.726, 0.125, 0.726, 0.125, 0.524, 0.7935, 0.625, 0.875, 0.625, 0.875, 0.749, 0.7935, 0.7234, 0.375, 0.75, 0.4667, 0.75, 0.4667, 0.9849, 0.375, 0.9849, 0.5048, 0.5, 0.5599, 0.5, 0.5571, 0.5557, 0.5076, 0.5557, 0.5076, 0.5557, 0.4395, 0.5691, 0.3995, 0.5206, 0.5048, 0.5, 0.5599, 0.75, 0.5048, 0.75, 0.5051, 0.7445, 0.5596, 0.7445, 0.5076, 0.6943, 0.5571, 0.6943, 0.5574, 0.7011, 0.5072, 0.7011, 0.5028, 0.7439, 0.5051, 0.7445, 0.5048, 0.75, 0.3995, 0.7294, 0.4395, 0.6809, 0.5076, 0.6943, 0.5072, 0.7011, 0.5049, 0.7013, 0.4719, 0.7086, 0.4603, 0.7184, 0.4708, 0.7303, 0.4395, 0.5691, 0.4395, 0.6809, 0.3995, 0.7294, 0.3995, 0.5206, 0.5595, 0.7009, 0.5574, 0.7011, 0.5571, 0.6943, 0.625, 0.681, 0.625, 0.7373, 0.5599, 0.75, 0.5596, 0.7445, 0.5617, 0.7437, 0.5925, 0.7278, 0.5985, 0.7174, 0.5948, 0.7137, 0.5807, 0.7048, 0.5712, 0.7013, 0.625, 0.569, 0.5571, 0.5557, 0.5599, 0.5, 0.625, 0.5127, 0.6248, 0.25, 0.6246, 0.25, 0.625, 0.25, 0.625, 0.5, 0.5333, 0.5, 0.5333, 0.2651, 0.1889, 0.7669, 0.1889, 0.7331, 0.1875, 0.7317, 0.1875, 0.7683, 0.1875, 0.7683, 0.1875, 0.7317, 0.1562, 0.7118, 0.1562, 0.7882, 0.125, 0.7904, 0.1348, 0.7927, 0.1562, 0.7882, 0.1562, 0.7118, 0.125, 0.7053, 0.125, 0.7904, 0.125, 0.7053, 0.09375, 0.7124, 0.09375, 0.7814, 0.07483, 0.7751, 0.09375, 0.7814, 0.09375, 0.7124, 0.0625, 0.733, 0.0625, 0.767, 0.06115, 0.7344, 0.06115, 0.7656, 0.0625, 0.767, 0.0625, 0.733, 0.731, 0.5667, 0.7422, 0.5673, 0.7482, 0.5796, 0.7301, 0.5792, 0.7271, 0.5664, 0.7136, 0.5653, 0.7271, 0.5664, 0.7301, 0.5792, 0.7128, 0.5793, 0.6968, 0.5799, 0.6827, 0.5809, 0.6712, 0.5823, 0.6626, 0.5841, 0.6608, 0.5857, 0.6598, 0.5876, 0.6597, 0.5896, 0.6607, 0.5916, 0.6624, 0.5933, 0.6708, 0.5955, 0.6821, 0.5975, 0.6959, 0.5992, 0.7115, 0.6005, 0.7286, 0.6014, 0.7463, 0.6019, 0.7641, 0.6019, 0.7812, 0.6016, 0.7972, 0.601, 0.8114, 0.6002, 0.823, 0.599, 0.8064, 0.6174, 0.7953, 0.6161, 0.7798, 0.6149, 0.7629, 0.6142, 0.7453, 0.6138, 0.7276, 0.6139, 0.7107, 0.6144, 0.695, 0.6154, 0.6813, 0.6168, 0.67, 0.6185, 0.6616, 0.6205, 0.6598, 0.6221, 0.6588, 0.624, 0.6587, 0.625, 0.6252, 0.625, 0.6252, 0.5, 0.8525, 0.5, 0.8569, 0.5005, 0.8612, 0.5018, 0.8651, 0.504, 0.8686, 0.5069, 0.8713, 0.5104, 0.8733, 0.5143, 0.8746, 0.5185, 0.875, 0.523, 0.875, 0.5413, 0.832, 0.5891, 0.8247, 0.5872, 0.8133, 0.5851, 0.7994, 0.5832, 0.7835, 0.5816, 0.7662, 0.5804, 0.7482, 0.5796, 0.7422, 0.5673, 0.7492, 0.5677, 0.7674, 0.5682, 0.7849, 0.5683, 0.8011, 0.568, 0.8155, 0.5673, 0.8273, 0.5662, 0.8362, 0.5647, 0.8382, 0.5634, 0.8394, 0.5617, 0.8396, 0.5599, 0.8389, 0.5581, 0.8372, 0.5566, 0.8288, 0.5543, 0.8173, 0.5521, 0.8032, 0.55, 0.7871, 0.5482, 0.7694, 0.5466, 0.751, 0.5453, 0.7326, 0.5445, 0.7148, 0.5441, 0.6984, 0.5442, 0.684, 0.5448, 0.6722, 0.5459, 0.6634, 0.5475, 0.6615, 0.549, 0.6605, 0.5509, 0.6604, 0.5529, 0.6614, 0.5549, 0.6632, 0.5566, 0.6719, 0.5591, 0.6834, 0.5615, 0.6975, 0.5636, 0.7301, 0.6708, 0.7482, 0.6704, 0.7422, 0.6827, 0.731, 0.6833, 0.7271, 0.6836, 0.7482, 0.6704, 0.7661, 0.6697, 0.7834, 0.6685, 0.7993, 0.6669, 0.8133, 0.665, 0.8247, 0.6629, 0.832, 0.6609, 0.875, 0.7087, 0.875, 0.727, 0.8746, 0.7315, 0.8733, 0.7357, 0.8713, 0.7396, 0.8686, 0.7431, 0.8651, 0.746, 0.8612, 0.7482, 0.8569, 0.7495, 0.8525, 0.75, 0.6252, 0.75, 0.6252, 0.625, 0.6587, 0.625, 0.6588, 0.626, 0.6598, 0.6279, 0.6616, 0.6295, 0.67, 0.6315, 0.6813, 0.6332, 0.695, 0.6346, 0.7107, 0.6355, 0.7277, 0.6361, 0.7453, 0.6362, 0.7629, 0.6359, 0.7797, 0.6351, 0.7953, 0.634, 0.8064, 0.6326, 0.823, 0.651, 0.8114, 0.6499, 0.7971, 0.649, 0.7812, 0.6484, 0.764, 0.6481, 0.7463, 0.6481, 0.7286, 0.6486, 0.7116, 0.6495, 0.6959, 0.6508, 0.6822, 0.6524, 0.6709, 0.6544, 0.6625, 0.6567, 0.6607, 0.6584, 0.6598, 0.6603, 0.6598, 0.6623, 0.6608, 0.6642, 0.6627, 0.6658, 0.6713, 0.6676, 0.6828, 0.6691, 0.6968, 0.6701, 0.7128, 0.6707, 0.7301, 0.6708, 0.7271, 0.6836, 0.7136, 0.6846, 0.6976, 0.6864, 0.6835, 0.6884, 0.6719, 0.6908, 0.6633, 0.6933, 0.6614, 0.695, 0.6605, 0.697, 0.6605, 0.6991, 0.6615, 0.7009, 0.6634, 0.7025, 0.6722, 0.704, 0.684, 0.7051, 0.6984, 0.7057, 0.7148, 0.7059, 0.7326, 0.7055, 0.751, 0.7047, 0.7694, 0.7035, 0.787, 0.7019, 0.8032, 0.7, 0.8173, 0.6979, 0.8288, 0.6957, 0.8372, 0.6934, 0.8389, 0.6919, 0.8396, 0.6901, 0.8394, 0.6883, 0.8382, 0.6867, 0.8361, 0.6853, 0.8273, 0.6838, 0.8154, 0.6828, 0.8011, 0.6821, 0.7848, 0.6818, 0.7673, 0.6819, 0.7492, 0.6824, 0.7422, 0.6827, 1.0, 0.6211, 1.0, 0.6077, 0.9687, 0.6077, 0.9688, 0.6211, 0.9688, 0.6211, 0.9687, 0.6077, 0.9375, 0.6077, 0.9375, 0.6211, 0.9375, 0.6211, 0.9375, 0.6077, 0.9062, 0.6077, 0.9062, 0.6211, 0.9062, 0.6211, 0.9062, 0.6077, 0.875, 0.6077, 0.875, 0.6211, 0.875, 0.6211, 0.875, 0.6077, 0.8438, 0.6077, 0.8438, 0.6211, 0.8438, 0.6211, 0.8438, 0.6077, 0.8125, 0.6077, 0.8125, 0.6211, 0.6875, 0.6077, 0.6562, 0.6077, 0.6562, 0.6211, 0.6875, 0.6211, 0.6562, 0.6077, 0.625, 0.6077, 0.625, 0.6211, 0.6562, 0.6211, 0.625, 0.6077, 0.5938, 0.6077, 0.5938, 0.6211, 0.625, 0.6211, 0.5938, 0.6077, 0.5625, 0.6077, 0.5625, 0.6211, 0.5938, 0.6211, 0.5625, 0.6077, 0.5312, 0.6077, 0.5312, 0.6211, 0.5625, 0.6211, 0.5312, 0.6077, 0.5, 0.6077, 0.5, 0.6211, 0.5312, 0.6211, 0.5, 0.6077, 0.4688, 0.6077, 0.4688, 0.6211, 0.5, 0.6211, 0.4688, 0.6077, 0.4375, 0.6077, 0.4375, 0.6211, 0.4688, 0.6211, 0.4375, 0.6077, 0.4062, 0.6077, 0.4062, 0.6211, 0.4375, 0.6211, 0.4062, 0.6077, 0.375, 0.6077, 0.375, 0.6211, 0.4062, 0.6211, 0.3442, 0.6211, 0.375, 0.6211, 0.375, 0.6077, 0.3442, 0.6077, 0.3437, 0.6077, 0.3438, 0.6211, 0.315, 0.6211, 0.3438, 0.6211, 0.3437, 0.6077, 0.315, 0.6077, 0.3125, 0.6077, 0.3125, 0.6211, 0.1834, 0.6211, 0.1875, 0.6211, 0.1875, 0.6077, 0.1834, 0.6077, 0.1562, 0.6077, 0.1562, 0.6211, 0.1562, 0.6211, 0.1562, 0.6077, 0.125, 0.6077, 0.125, 0.6211, 0.125, 0.6211, 0.125, 0.6077, 0.09375, 0.6077, 0.09375, 0.6211, 0.09375, 0.6211, 0.09375, 0.6077, 0.0625, 0.6077, 0.0625, 0.6211, 0.0625, 0.6211, 0.0625, 0.6077, 0.03125, 0.6077, 0.03125, 0.6211, 0.03125, 0.6211, 0.03125, 0.6077, 0.0, 0.6077, 0.0, 0.6211, 0.2096, 0.6211, 0.2096, 0.6077, 0.1875, 0.6077, 0.1875, 0.6211, 0.2353, 0.6211, 0.2353, 0.6077, 0.2096, 0.6077, 0.2096, 0.6211, 0.261, 0.6211, 0.2647, 0.6211, 0.2647, 0.6077, 0.261, 0.6077, 0.2353, 0.6077, 0.2353, 0.6211, 0.2904, 0.6211, 0.2904, 0.6077, 0.2647, 0.6077, 0.2647, 0.6211, 0.3125, 0.6077, 0.2904, 0.6077, 0.2904, 0.6211, 0.3125, 0.6211, 0.7096, 0.6077, 0.6875, 0.6077, 0.6875, 0.6211, 0.7096, 0.6211, 0.7353, 0.6077, 0.7096, 0.6077, 0.7096, 0.6211, 0.7353, 0.6211, 0.7647, 0.6077, 0.7353, 0.6077, 0.7353, 0.6211, 0.7647, 0.6211, 0.7904, 0.6077, 0.7647, 0.6077, 0.7647, 0.6211, 0.7904, 0.6211, 0.8125, 0.6211, 0.8125, 0.6077, 0.7904, 0.6077, 0.7904, 0.6211, 1.0, 0.6211, 1.0, 0.6077, 0.9687, 0.6077, 0.9688, 0.6211, 0.9688, 0.6211, 0.9687, 0.6077, 0.9375, 0.6077, 0.9375, 0.6211, 0.9375, 0.6211, 0.9375, 0.6077, 0.9062, 0.6077, 0.9062, 0.6211, 0.9062, 0.6211, 0.9062, 0.6077, 0.875, 0.6077, 0.875, 0.6211, 0.875, 0.6211, 0.875, 0.6077, 0.8438, 0.6077, 0.8438, 0.6211, 0.8438, 0.6211, 0.8438, 0.6077, 0.8125, 0.6077, 0.8125, 0.6211, 0.6875, 0.6077, 0.6562, 0.6077, 0.6562, 0.6211, 0.6875, 0.6211, 0.6562, 0.6077, 0.625, 0.6077, 0.625, 0.6211, 0.6562, 0.6211, 0.625, 0.6077, 0.5938, 0.6077, 0.5938, 0.6211, 0.625, 0.6211, 0.5938, 0.6077, 0.5625, 0.6077, 0.5625, 0.6211, 0.5938, 0.6211, 0.5383, 0.6211, 0.5625, 0.6211, 0.5625, 0.6077, 0.5384, 0.6077, 0.5312, 0.6077, 0.5312, 0.6211, 0.512, 0.6211, 0.5312, 0.6211, 0.5312, 0.6077, 0.5121, 0.6077, 0.5, 0.6077, 0.5, 0.6211, 0.5, 0.6077, 0.4688, 0.6077, 0.4688, 0.6211, 0.5, 0.6211, 0.4688, 0.6077, 0.4375, 0.6077, 0.4375, 0.6211, 0.4688, 0.6211, 0.4375, 0.6077, 0.4062, 0.6077, 0.4062, 0.6211, 0.4375, 0.6211, 0.4062, 0.6077, 0.375, 0.6077, 0.375, 0.6211, 0.4062, 0.6211, 0.375, 0.6077, 0.3437, 0.6077, 0.3438, 0.6211, 0.375, 0.6211, 0.3437, 0.6077, 0.3125, 0.6077, 0.3125, 0.6211, 0.3438, 0.6211, 0.1875, 0.6211, 0.1875, 0.6077, 0.1562, 0.6077, 0.1562, 0.6211, 0.1562, 0.6211, 0.1562, 0.6077, 0.125, 0.6077, 0.125, 0.6211, 0.125, 0.6211, 0.125, 0.6077, 0.09375, 0.6077, 0.09375, 0.6211, 0.09375, 0.6211, 0.09375, 0.6077, 0.0625, 0.6077, 0.0625, 0.6211, 0.0625, 0.6211, 0.0625, 0.6077, 0.03125, 0.6077, 0.03125, 0.6211, 0.03125, 0.6211, 0.03125, 0.6077, 0.0, 0.6077, 0.0, 0.6211, 0.2096, 0.6211, 0.2096, 0.6077, 0.1875, 0.6077, 0.1875, 0.6211, 0.2353, 0.6211, 0.2353, 0.6077, 0.2096, 0.6077, 0.2096, 0.6211, 0.2647, 0.6211, 0.2647, 0.6077, 0.2353, 0.6077, 0.2353, 0.6211, 0.2904, 0.6211, 0.2904, 0.6077, 0.2647, 0.6077, 0.2647, 0.6211, 0.3125, 0.6077, 0.2904, 0.6077, 0.2904, 0.6211, 0.3125, 0.6211, 0.7096, 0.6077, 0.6875, 0.6077, 0.6875, 0.6211, 0.7096, 0.6211, 0.7353, 0.6077, 0.7096, 0.6077, 0.7096, 0.6211, 0.7353, 0.6211, 0.7647, 0.6077, 0.7353, 0.6077, 0.7353, 0.6211, 0.7647, 0.6211, 0.7904, 0.6077, 0.7647, 0.6077, 0.7647, 0.6211, 0.7904, 0.6211, 0.8125, 0.6211, 0.8125, 0.6077, 0.7904, 0.6077, 0.7904, 0.6211, 1.0, 0.6211, 1.0, 0.6077, 0.9687, 0.6077, 0.9688, 0.6211, 0.9688, 0.6211, 0.9687, 0.6077, 0.9375, 0.6077, 0.9375, 0.6211, 0.9375, 0.6211, 0.9375, 0.6077, 0.9062, 0.6077, 0.9062, 0.6211, 0.9062, 0.6211, 0.9062, 0.6077, 0.875, 0.6077, 0.875, 0.6211, 0.875, 0.6211, 0.875, 0.6077, 0.8438, 0.6077, 0.8438, 0.6211, 0.8438, 0.6211, 0.8438, 0.6077, 0.8125, 0.6077, 0.8125, 0.6211, 0.6875, 0.6077, 0.6562, 0.6077, 0.6562, 0.6211, 0.6875, 0.6211, 0.6562, 0.6077, 0.625, 0.6077, 0.625, 0.6211, 0.6562, 0.6211, 0.625, 0.6077, 0.5938, 0.6077, 0.5938, 0.6211, 0.625, 0.6211, 0.5938, 0.6077, 0.5625, 0.6077, 0.5625, 0.6211, 0.5938, 0.6211, 0.5625, 0.6077, 0.5312, 0.6077, 0.5312, 0.6211, 0.5625, 0.6211, 0.5312, 0.6077, 0.5, 0.6077, 0.5, 0.6211, 0.5312, 0.6211, 0.5, 0.6077, 0.4688, 0.6077, 0.4688, 0.6211, 0.5, 0.6211, 0.4688, 0.6077, 0.4375, 0.6077, 0.4375, 0.6211, 0.4688, 0.6211, 0.4375, 0.6077, 0.4062, 0.6077, 0.4062, 0.6211, 0.4375, 0.6211, 0.381, 0.6211, 0.4062, 0.6211, 0.4062, 0.6077, 0.381, 0.6077, 0.3772, 0.6077, 0.375, 0.6077, 0.375, 0.6211, 0.3772, 0.6211, 0.3693, 0.6211, 0.375, 0.6211, 0.375, 0.6077, 0.3693, 0.6077, 0.3491, 0.6077, 0.3437, 0.6077, 0.3438, 0.6211, 0.3491, 0.6211, 0.3437, 0.6077, 0.3125, 0.6077, 0.3125, 0.6211, 0.3438, 0.6211, 0.1875, 0.6211, 0.1875, 0.6077, 0.1562, 0.6077, 0.1562, 0.6211, 0.1509, 0.6211, 0.1562, 0.6211, 0.1562, 0.6077, 0.1509, 0.6077, 0.1307, 0.6077, 0.125, 0.6077, 0.125, 0.6211, 0.1307, 0.6211, 0.1228, 0.6211, 0.125, 0.6211, 0.125, 0.6077, 0.1228, 0.6077, 0.119, 0.6077, 0.09375, 0.6077, 0.09375, 0.6211, 0.119, 0.6211, 0.09375, 0.6211, 0.09375, 0.6077, 0.0625, 0.6077, 0.0625, 0.6211, 0.0625, 0.6211, 0.0625, 0.6077, 0.03125, 0.6077, 0.03125, 0.6211, 0.03125, 0.6211, 0.03125, 0.6077, 0.0, 0.6077, 0.0, 0.6211, 0.2096, 0.6211, 0.2096, 0.6077, 0.1875, 0.6077, 0.1875, 0.6211, 0.2353, 0.6211, 0.2353, 0.6077, 0.2096, 0.6077, 0.2096, 0.6211, 0.25, 0.6211, 0.2647, 0.6211, 0.2647, 0.6077, 0.25, 0.6077, 0.2353, 0.6077, 0.2353, 0.6211, 0.2904, 0.6211, 0.2904, 0.6077, 0.2647, 0.6077, 0.2647, 0.6211, 0.3125, 0.6077, 0.2904, 0.6077, 0.2904, 0.6211, 0.3125, 0.6211, 0.7096, 0.6077, 0.6875, 0.6077, 0.6875, 0.6211, 0.7096, 0.6211, 0.7353, 0.6077, 0.7096, 0.6077, 0.7096, 0.6211, 0.7353, 0.6211, 0.75, 0.6211, 0.7647, 0.6211, 0.7647, 0.6077, 0.75, 0.6077, 0.7353, 0.6077, 0.7353, 0.6211, 0.7904, 0.6077, 0.7647, 0.6077, 0.7647, 0.6211, 0.7904, 0.6211, 0.8125, 0.6211, 0.8125, 0.6077, 0.7904, 0.6077, 0.7904, 0.6211, 1.0, 0.6211, 1.0, 0.6077, 0.9687, 0.6077, 0.9688, 0.6211, 0.9688, 0.6211, 0.9687, 0.6077, 0.9375, 0.6077, 0.9375, 0.6211, 0.9375, 0.6211, 0.9375, 0.6077, 0.9062, 0.6077, 0.9062, 0.6211, 0.9062, 0.6211, 0.9062, 0.6077, 0.875, 0.6077, 0.875, 0.6211, 0.875, 0.6211, 0.875, 0.6077, 0.8438, 0.6077, 0.8438, 0.6211, 0.8438, 0.6211, 0.8438, 0.6077, 0.8125, 0.6077, 0.8125, 0.6211, 0.6875, 0.6077, 0.6562, 0.6077, 0.6562, 0.6211, 0.6875, 0.6211, 0.6562, 0.6077, 0.625, 0.6077, 0.625, 0.6211, 0.6562, 0.6211, 0.625, 0.6077, 0.5938, 0.6077, 0.5938, 0.6211, 0.625, 0.6211, 0.5938, 0.6077, 0.5625, 0.6077, 0.5625, 0.6211, 0.5938, 0.6211, 0.5625, 0.6077, 0.5312, 0.6077, 0.5312, 0.6211, 0.5625, 0.6211, 0.5312, 0.6077, 0.5, 0.6077, 0.5, 0.6211, 0.5312, 0.6211, 0.5, 0.6077, 0.4688, 0.6077, 0.4688, 0.6211, 0.5, 0.6211, 0.4688, 0.6077, 0.4375, 0.6077, 0.4375, 0.6211, 0.4688, 0.6211, 0.4375, 0.6077, 0.4062, 0.6077, 0.4062, 0.6211, 0.4375, 0.6211, 0.4062, 0.6077, 0.375, 0.6077, 0.375, 0.6211, 0.4062, 0.6211, 0.375, 0.6077, 0.3437, 0.6077, 0.3438, 0.6211, 0.375, 0.6211, 0.3438, 0.6211, 0.3437, 0.6077, 0.3166, 0.6077, 0.3125, 0.6077, 0.3125, 0.6211, 0.3166, 0.6211, 0.185, 0.6211, 0.1875, 0.6211, 0.1875, 0.6077, 0.185, 0.6077, 0.1562, 0.6077, 0.1562, 0.6211, 0.1558, 0.6211, 0.1562, 0.6211, 0.1562, 0.6077, 0.1558, 0.6077, 0.125, 0.6077, 0.125, 0.6211, 0.125, 0.6211, 0.125, 0.6077, 0.09375, 0.6077, 0.09375, 0.6211, 0.09375, 0.6211, 0.09375, 0.6077, 0.0625, 0.6077, 0.0625, 0.6211, 0.0625, 0.6211, 0.0625, 0.6077, 0.03125, 0.6077, 0.03125, 0.6211, 0.03125, 0.6211, 0.03125, 0.6077, 0.0, 0.6077, 0.0, 0.6211, 0.2096, 0.6211, 0.2096, 0.6077, 0.1875, 0.6077, 0.1875, 0.6211, 0.2353, 0.6211, 0.2353, 0.6077, 0.2096, 0.6077, 0.2096, 0.6211, 0.239, 0.6211, 0.2647, 0.6211, 0.2647, 0.6077, 0.239, 0.6077, 0.2353, 0.6077, 0.2353, 0.6211, 0.2904, 0.6211, 0.2904, 0.6077, 0.2647, 0.6077, 0.2647, 0.6211, 0.3125, 0.6077, 0.2904, 0.6077, 0.2904, 0.6211, 0.3125, 0.6211, 0.7096, 0.6077, 0.6875, 0.6077, 0.6875, 0.6211, 0.7096, 0.6211, 0.7353, 0.6077, 0.7096, 0.6077, 0.7096, 0.6211, 0.7353, 0.6211, 0.7647, 0.6077, 0.7353, 0.6077, 0.7353, 0.6211, 0.7647, 0.6211, 0.7904, 0.6077, 0.7647, 0.6077, 0.7647, 0.6211, 0.7904, 0.6211, 0.8125, 0.6211, 0.8125, 0.6077, 0.7904, 0.6077, 0.7904, 0.6211, 1.0, 0.6211, 1.0, 0.6077, 0.9879, 0.6077, 0.9687, 0.6077, 0.9688, 0.6211, 0.988, 0.6211, 0.9688, 0.6211, 0.9687, 0.6077, 0.9616, 0.6077, 0.9375, 0.6077, 0.9375, 0.6211, 0.9617, 0.6211, 0.9375, 0.6211, 0.9375, 0.6077, 0.9062, 0.6077, 0.9062, 0.6211, 0.9062, 0.6211, 0.9062, 0.6077, 0.875, 0.6077, 0.875, 0.6211, 0.875, 0.6211, 0.875, 0.6077, 0.8438, 0.6077, 0.8438, 0.6211, 0.8438, 0.6211, 0.8438, 0.6077, 0.8125, 0.6077, 0.8125, 0.6211, 0.6875, 0.6077, 0.6562, 0.6077, 0.6562, 0.6211, 0.6875, 0.6211, 0.6562, 0.6077, 0.625, 0.6077, 0.625, 0.6211, 0.6562, 0.6211, 0.625, 0.6077, 0.5938, 0.6077, 0.5938, 0.6211, 0.625, 0.6211, 0.5938, 0.6077, 0.5625, 0.6077, 0.5625, 0.6211, 0.5938, 0.6211, 0.5625, 0.6077, 0.5312, 0.6077, 0.5312, 0.6211, 0.5625, 0.6211, 0.5312, 0.6077, 0.5, 0.6077, 0.5, 0.6211, 0.5312, 0.6211, 0.5, 0.6077, 0.4688, 0.6077, 0.4688, 0.6211, 0.5, 0.6211, 0.4688, 0.6077, 0.4375, 0.6077, 0.4375, 0.6211, 0.4688, 0.6211, 0.4375, 0.6077, 0.4062, 0.6077, 0.4062, 0.6211, 0.4375, 0.6211, 0.4062, 0.6077, 0.375, 0.6077, 0.375, 0.6211, 0.4062, 0.6211, 0.375, 0.6077, 0.3437, 0.6077, 0.3438, 0.6211, 0.375, 0.6211, 0.3437, 0.6077, 0.3125, 0.6077, 0.3125, 0.6211, 0.3438, 0.6211, 0.1875, 0.6211, 0.1875, 0.6077, 0.1562, 0.6077, 0.1562, 0.6211, 0.1562, 0.6211, 0.1562, 0.6077, 0.125, 0.6077, 0.125, 0.6211, 0.125, 0.6211, 0.125, 0.6077, 0.09375, 0.6077, 0.09375, 0.6211, 0.09375, 0.6211, 0.09375, 0.6077, 0.0625, 0.6077, 0.0625, 0.6211, 0.0625, 0.6211, 0.0625, 0.6077, 0.03125, 0.6077, 0.03125, 0.6211, 0.03125, 0.6211, 0.03125, 0.6077, 0.0, 0.6077, 0.0, 0.6211, 0.2096, 0.6211, 0.2096, 0.6077, 0.1875, 0.6077, 0.1875, 0.6211, 0.2353, 0.6211, 0.2353, 0.6077, 0.2096, 0.6077, 0.2096, 0.6211, 0.2647, 0.6211, 0.2647, 0.6077, 0.2353, 0.6077, 0.2353, 0.6211, 0.2904, 0.6211, 0.2904, 0.6077, 0.2647, 0.6077, 0.2647, 0.6211, 0.3125, 0.6077, 0.2904, 0.6077, 0.2904, 0.6211, 0.3125, 0.6211, 0.7096, 0.6077, 0.6875, 0.6077, 0.6875, 0.6211, 0.7096, 0.6211, 0.7353, 0.6077, 0.7096, 0.6077, 0.7096, 0.6211, 0.7353, 0.6211, 0.7647, 0.6077, 0.7353, 0.6077, 0.7353, 0.6211, 0.7647, 0.6211, 0.7904, 0.6077, 0.7647, 0.6077, 0.7647, 0.6211, 0.7904, 0.6211, 0.8125, 0.6211, 0.8125, 0.6077, 0.7904, 0.6077, 0.7904, 0.6211, 0.625, 0.3315, 0.6084, 0.3522, 0.4866, 0.375, 0.6084, 0.3522, 0.5931, 0.375, 0.4866, 0.375, 0.5931, 0.375, 0.625, 0.375, 0.4866, 0.375, 0.625, 0.375, 0.625, 0.375, 0.4866, 0.375, 0.625, 0.375, 0.625, 0.375, 0.4866, 0.375, 0.625, 0.875, 0.4211, 0.7748, 0.4866, 0.875, 0.4211, 0.7748, 0.625, 0.875, 0.4866, 0.875, 0.625, 0.875, 0.5931, 0.875, 0.4866, 0.875, 0.5931, 0.875, 0.625, 0.9029, 0.4866, 0.875, 0.625, 0.9029, 0.625, 0.9185, 0.4866, 0.875, 0.7935, 0.625, 0.7935, 0.7234, 0.778, 0.7174, 0.778, 0.625, 0.778, 0.625, 0.778, 0.7174, 0.7598, 0.7089, 0.7598, 0.625, 0.7598, 0.625, 0.7598, 0.7089, 0.7239, 0.7064, 0.7239, 0.625, 0.7239, 0.625, 0.7239, 0.7064, 0.6759, 0.7131, 0.6759, 0.625, 0.6759, 0.625, 0.6759, 0.7131, 0.6759, 0.7466, 0.6348, 0.75, 0.6348, 0.625, 0.625, 0.7373, 0.625, 0.681, 0.6251, 0.681, 0.6251, 0.569, 0.625, 0.569, 0.625, 0.5127, 0.625, 0.5, 0.6348, 0.5, 0.6348, 0.625, 0.6348, 0.75, 0.625, 0.75, 0.7239, 0.512, 0.7239, 0.5387, 0.6759, 0.5284, 0.6759, 0.5034, 0.7598, 0.5104, 0.7598, 0.5379, 0.7239, 0.5387, 0.7239, 0.512, 0.778, 0.5026, 0.778, 0.5302, 0.7598, 0.5379, 0.7598, 0.5104, 0.7935, 0.5, 0.7935, 0.5246, 0.778, 0.5302, 0.778, 0.5026, 0.7935, 0.5, 0.875, 0.5, 0.7935, 0.5246, 0.778, 0.7174, 0.7935, 0.7234, 0.7935, 0.75, 0.778, 0.7474, 0.7598, 0.7089, 0.778, 0.7174, 0.778, 0.7474, 0.7598, 0.7396, 0.7935, 0.7234, 0.875, 0.749, 0.875, 0.75, 0.7935, 0.75, 0.7239, 0.7064, 0.7598, 0.7089, 0.7598, 0.7396, 0.7239, 0.738, 0.625, 0.001046, 0.6245, 0.001042, 0.375, 0.001042, 0.375, 0.0, 0.625, 0.0, 0.6759, 0.7131, 0.7239, 0.7064, 0.7239, 0.738, 0.6759, 0.7466, 0.778, 0.5302, 0.7935, 0.5246, 0.7935, 0.625, 0.778, 0.625, 0.7935, 0.5246, 0.875, 0.5, 0.875, 0.625, 0.7935, 0.625, 0.6759, 0.5284, 0.7239, 0.5387, 0.7239, 0.625, 0.6759, 0.625, 0.7239, 0.5387, 0.7598, 0.5379, 0.7598, 0.625, 0.7239, 0.625, 0.7598, 0.5379, 0.778, 0.5302, 0.778, 0.625, 0.7598, 0.625])
me_cube_002.update()

# ---- objects
ob_light = bpy.data.objects.new('Light', light_light)
ob_camera = bpy.data.objects.new('Camera', cam_camera)
ob_cube = bpy.data.objects.new('Cube', me_cube_002)

# ---- transforms, parenting, visibility, modifiers, constraints
ob_light.location = (4.076, 1.005, 5.904)
ob_light.rotation_euler = (0.6503, 0.05522, 1.866)
ob_light.lock_rotations_4d = False
ob_light.empty_display_type = 'ARROWS'
ob_light.color = (0.0, 0.0, 0.0, 0.0)
ob_light.lineart.crease_threshold = 0.0
ob_camera.location = (7.359, -6.926, 4.958)
ob_camera.rotation_euler = (1.109, 0.0, 0.8149)
ob_camera.lock_rotations_4d = False
ob_camera.empty_display_type = 'ARROWS'
ob_camera.color = (0.0, 0.0, 0.0, 0.0)
ob_camera.display_type = 'WIRE'
ob_camera.lineart.crease_threshold = 0.0
ob_cube.location = (-8.776, 0.0, 0.0)
ob_cube.scale = (1.0, 1.0, 0.1401)

# ---- collection membership
col_collection.objects.link(ob_light)
col_collection.objects.link(ob_camera)
col_collection.objects.link(ob_cube)

# ---- scene / render settings (as saved in the file)
scene.camera = ob_camera
scene.frame_start = 0; scene.frame_end = 250; scene.frame_set(3)
scene.render.engine = 'BLENDER_EEVEE_NEXT'
scene.cycles.sampling_pattern = 'TABULATED_SOBOL'
scene.eevee.ray_tracing_options.trace_max_roughness = 0.0
bpy.context.view_layer.update()
